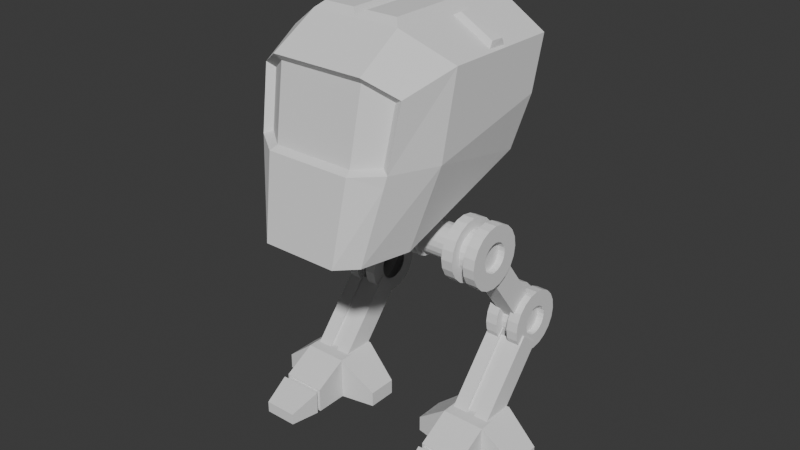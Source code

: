 # Source: MechWarrior.blend  (saved by Blender 5.0.118; exported with 4.5.12 LTS)
import bpy
from mathutils import Matrix  # noqa: F401  (used for matrix-valued properties, if any)

bpy.ops.wm.read_factory_settings(use_empty=True)
scene = bpy.context.scene
scene.name = 'Scene'

# ---- collections
col_collection = bpy.data.collections.new('Collection'); scene.collection.children.link(col_collection)

# ---- world
world_world = bpy.data.worlds.new('World'); scene.world = world_world
world_world.use_nodes = True; world_world.node_tree.nodes.clear()
_N = world_world.node_tree.nodes; _L = world_world.node_tree.links
n0 = _N.new('ShaderNodeOutputWorld'); n0.name = 'World Output'; n0.location = (200, 100)
n1 = _N.new('ShaderNodeBackground'); n1.name = 'Background'; n1.location = (-200, 100)
n1.inputs[0].default_value = (0.05088, 0.05088, 0.05088, 1.0)
_L.new(n1.outputs[0], n0.inputs[0])
n0.is_active_output = True
world_world.color = (0.05088, 0.05088, 0.05088)
world_world.sun_shadow_jitter_overblur = 0.0

# ---- meshes
me_cube = bpy.data.meshes.new('Cube')
me_cube.from_pydata([(0.58, -1.12, -1.0), (0.7877, -0.82, 0.52), (0.8338, 0.7399, -0.4053), (0.9325, 0.3784, 0.7944), (0.0, 0.69, -0.5498), (0.0, 1.0, 1.0), (0.0, -1.3, -1.0), (0.0, -1.0, 0.7), (0.4089, 0.9239, 1.062), (0.4, -1.3, -1.0), (0.4269, 0.6901, -0.5497), (0.4975, -1.0, 0.7), (0.703, -0.6, -1.0), (0.9193, 0.2511, 0.7944), (0.0, -0.5, 1.0), (0.0, -0.825, -1.0), (0.4098, -0.4239, 1.062), (0.4, -0.825, -1.0), (0.9513, 0.87, 0.1474), (0.7199, -0.97, -0.24), (0.0, -1.15, -0.15), (0.0, 0.845, 0.2251), (0.4566, -1.15, -0.15), (0.494, 0.845, 0.2251), (0.921, -0.4375, -0.15), (0.7401, -0.9474, -0.1257), (0.4607, -0.9444, 0.6312), (0.0, -0.9444, 0.6312), (0.6988, -0.7874, 0.4742), (0.6591, -0.8985, -0.08884), (0.0, -1.075, -0.11), (0.4305, -1.075, -0.11), (0.6017, 0.3784, 0.9964), (0.07605, 0.9239, 1.062), (0.5951, 0.2259, 0.9964), (0.07605, -0.4239, 1.062), (0.4803, 1.0, 1.006), (0.9664, 1.0, 0.7024), (0.9452, -0.275, 0.7094), (0.4793, -0.5, 0.9994), (0.5413, 0.4137, 0.9652), (0.9314, 0.4138, 0.7214), (0.9181, 0.218, 0.7287), (0.5362, 0.1882, 0.9673)], [], [(23, 36, 37, 18), (0, 19, 25, 22, 9), (17, 12, 0, 9), (39, 14, 7, 11), (38, 39, 11, 1), (15, 17, 9, 6), (21, 5, 36, 23), (4, 10, 17, 15), (3, 32, 34, 13), (8, 33, 35, 16), (10, 2, 12, 17), (18, 37, 38, 24), (2, 18, 24, 12), (4, 21, 23, 10), (9, 22, 20, 6), (10, 23, 18, 2), (25, 1, 28, 29), (20, 22, 31, 30), (31, 26, 27, 30), (29, 28, 26, 31), (11, 7, 27, 26), (22, 25, 29, 31), (1, 11, 26, 28), (25, 24, 38, 1), (12, 24, 25, 19, 0), (33, 8, 36, 5), (35, 33, 5, 14), (8, 16, 39, 36), (16, 35, 14, 39), (40, 41, 37, 36), (41, 42, 38, 37), (43, 40, 36, 39), (42, 43, 39, 38), (32, 3, 41, 40), (3, 13, 42, 41), (34, 32, 40, 43), (13, 34, 43, 42)])
_uv = me_cube.uv_layers.new(name='UVMap')
_uv.uv.foreach_set('vector', [0.5281, 0.4375, 0.625, 0.4375, 0.625, 0.5, 0.5437, 0.5, 0.361, 0.761, 0.4991, 0.7619, 0.5199, 0.762, 0.5, 0.8125, 0.375, 0.8125, 0.3125, 0.6875, 0.375, 0.6875, 0.361, 0.761, 0.3125, 0.75, 0.6875, 0.6875, 0.75, 0.6875, 0.75, 0.75, 0.6875, 0.75, 0.625, 0.6875, 0.6875, 0.6875, 0.6875, 0.75, 0.6372, 0.7628, 0.25, 0.6875, 0.3125, 0.6875, 0.3125, 0.75, 0.25, 0.75, 0.5281, 0.375, 0.625, 0.375, 0.625, 0.4375, 0.5281, 0.4375, 0.25, 0.4882, 0.3166, 0.4873, 0.3125, 0.6875, 0.25, 0.6875, 0.6352, 0.5386, 0.6773, 0.5352, 0.6773, 0.6518, 0.6352, 0.6485, 0.697, 0.5095, 0.7405, 0.5095, 0.7405, 0.678, 0.697, 0.678, 0.3166, 0.4873, 0.4625, 0.5, 0.375, 0.6875, 0.3125, 0.6875, 0.5437, 0.5, 0.625, 0.5, 0.625, 0.6875, 0.5, 0.6875, 0.4625, 0.5, 0.5437, 0.5, 0.5, 0.6875, 0.375, 0.6875, 0.4313, 0.375, 0.5281, 0.375, 0.5281, 0.4375, 0.4313, 0.4375, 0.375, 0.8125, 0.5, 0.8125, 0.5, 0.875, 0.375, 0.875, 0.4313, 0.4375, 0.5281, 0.4375, 0.5437, 0.5, 0.4625, 0.5, 0.5199, 0.762, 0.6372, 0.7628, 0.6372, 0.7628, 0.5199, 0.762, 0.5, 0.875, 0.5, 0.8125, 0.5, 0.8125, 0.5, 0.875, 0.5, 0.8125, 0.6249, 0.8125, 0.625, 0.875, 0.5, 0.875, 0.5199, 0.762, 0.6372, 0.7628, 0.6249, 0.8125, 0.5, 0.8125, 0.6875, 0.75, 0.75, 0.75, 0.75, 0.75, 0.6875, 0.75, 0.5, 0.8125, 0.5199, 0.762, 0.5199, 0.762, 0.5, 0.8125, 0.6372, 0.7628, 0.6875, 0.75, 0.6875, 0.75, 0.6372, 0.7628, 0.5199, 0.762, 0.5, 0.6875, 0.625, 0.6875, 0.6372, 0.7628, 0.375, 0.6875, 0.5, 0.6875, 0.5199, 0.762, 0.4991, 0.7619, 0.361, 0.761, 0.7405, 0.5095, 0.697, 0.5095, 0.6875, 0.5, 0.75, 0.5, 0.7405, 0.678, 0.7405, 0.5095, 0.75, 0.5, 0.75, 0.6875, 0.697, 0.5095, 0.697, 0.678, 0.6875, 0.6875, 0.6875, 0.5, 0.697, 0.678, 0.7405, 0.678, 0.75, 0.6875, 0.6875, 0.6875, 0.6811, 0.5078, 0.6314, 0.5084, 0.625, 0.5, 0.6875, 0.5, 0.6314, 0.5084, 0.6314, 0.6786, 0.625, 0.6875, 0.625, 0.5, 0.6811, 0.6793, 0.6811, 0.5078, 0.6875, 0.5, 0.6875, 0.6875, 0.6314, 0.6786, 0.6811, 0.6793, 0.6875, 0.6875, 0.625, 0.6875, 0.6773, 0.5352, 0.6352, 0.5386, 0.6314, 0.5084, 0.6811, 0.5078, 0.6352, 0.5386, 0.6352, 0.6485, 0.6314, 0.6786, 0.6314, 0.5084, 0.6773, 0.6518, 0.6773, 0.5352, 0.6811, 0.5078, 0.6811, 0.6793, 0.6352, 0.6485, 0.6773, 0.6518, 0.6811, 0.6793, 0.6314, 0.6786])
me_cube.update()
me_cube_001 = bpy.data.meshes.new('Cube.001')
me_cube_001.from_pydata([(-1.0, -1.0, -1.0), (-1.0, -1.0, 1.0), (-1.0, 1.0, -1.0), (-1.0, 1.0, 1.0), (1.0, -1.0, -1.0), (1.0, -1.0, 1.0), (1.0, 1.0, -1.0), (1.0, 1.0, 1.0)], [], [(0, 1, 3, 2), (2, 3, 7, 6), (6, 7, 5, 4), (4, 5, 1, 0), (2, 6, 4, 0), (7, 3, 1, 5)])
_uv = me_cube_001.uv_layers.new(name='UVMap')
_uv.uv.foreach_set('vector', [0.375, 0.0, 0.625, 0.0, 0.625, 0.25, 0.375, 0.25, 0.375, 0.25, 0.625, 0.25, 0.625, 0.5, 0.375, 0.5, 0.375, 0.5, 0.625, 0.5, 0.625, 0.75, 0.375, 0.75, 0.375, 0.75, 0.625, 0.75, 0.625, 1.0, 0.375, 1.0, 0.125, 0.5, 0.375, 0.5, 0.375, 0.75, 0.125, 0.75, 0.625, 0.5, 0.875, 0.5, 0.875, 0.75, 0.625, 0.75])
me_cube_001.update()
me_cylinder = bpy.data.meshes.new('Cylinder')
me_cylinder.from_pydata([(0.3536, 0.1805, 2.338e-08), (0.3536, 0.1717, -0.05578), (0.3536, 0.146, -0.1061), (0.3536, 0.1061, -0.146), (0.3536, 0.05578, -0.1717), (0.3536, -1.614e-09, -0.1805), (0.3536, -0.05578, -0.1717), (0.3536, -0.1061, -0.146), (0.3536, -0.146, -0.1061), (0.3536, -0.1717, -0.05578), (0.3536, -0.1805, 2.338e-08), (0.3536, -0.1717, 0.05578), (0.3536, -0.146, 0.1061), (0.3536, -0.1061, 0.146), (0.3536, -0.05578, 0.1717), (0.3536, -1.614e-09, 0.1805), (0.3536, 0.05578, 0.1717), (0.3536, 0.1061, 0.146), (0.3536, 0.146, 0.1061), (0.3536, 0.1717, 0.05578), (0.0, 0.2267, -3.557e-08), (0.0, 0.2156, -0.07007), (0.0, 0.1834, -0.1333), (0.0, 0.1333, -0.1834), (0.0, 0.07007, -0.2156), (0.0, 1.111e-09, -0.2267), (0.0, -0.07007, -0.2156), (0.0, -0.1333, -0.1834), (0.0, -0.1834, -0.1333), (0.0, -0.2156, -0.07007), (0.0, -0.2267, -3.557e-08), (0.0, -0.2156, 0.07007), (0.0, -0.1834, 0.1333), (0.0, -0.1333, 0.1834), (0.0, -0.07007, 0.2156), (0.0, 1.111e-09, 0.2267), (0.0, 0.07007, 0.2156), (0.0, 0.1333, 0.1834), (0.0, 0.1834, 0.1333), (0.0, 0.2156, 0.07007), (0.3536, 0.2156, -0.07007), (0.3536, 0.2267, -1.285e-08), (0.3536, 0.1834, -0.1333), (0.3536, 0.1333, -0.1834), (0.3536, 0.07007, -0.2156), (0.3536, 1.111e-09, -0.2267), (0.3536, -0.07007, -0.2156), (0.3536, -0.1333, -0.1834), (0.3536, -0.1834, -0.1333), (0.3536, -0.2156, -0.07007), (0.3536, -0.2267, -1.285e-08), (0.3536, -0.2156, 0.07007), (0.3536, -0.1834, 0.1333), (0.3536, -0.1333, 0.1834), (0.3536, -0.07007, 0.2156), (0.3536, 1.111e-09, 0.2267), (0.3536, 0.07007, 0.2156), (0.3536, 0.1333, 0.1834), (0.3536, 0.1834, 0.1333), (0.3536, 0.2156, 0.07007), (0.7545, 0.1717, -0.05578), (0.7545, 0.1805, 5.82e-08), (0.7545, 0.146, -0.1061), (0.7545, 0.1061, -0.146), (0.7545, 0.05578, -0.1717), (0.7545, -1.614e-09, -0.1805), (0.7545, -0.05578, -0.1717), (0.7545, -0.1061, -0.146), (0.7545, -0.146, -0.1061), (0.7545, -0.1717, -0.05578), (0.7545, -0.1805, 5.82e-08), (0.7545, -0.1717, 0.05578), (0.7545, -0.146, 0.1061), (0.7545, -0.1061, 0.146), (0.7545, -0.05578, 0.1717), (0.7545, -1.614e-09, 0.1805), (0.7545, 0.05578, 0.1717), (0.7545, 0.1061, 0.146), (0.7545, 0.146, 0.1061), (0.7545, 0.1717, 0.05578), (0.7545, 0.3156, -0.1026), (0.7545, 0.3319, 7.814e-09), (0.7545, 0.2685, -0.1951), (0.7545, 0.1951, -0.2685), (0.7545, 0.1026, -0.3156), (0.7545, -1.436e-09, -0.3319), (0.7545, -0.1026, -0.3156), (0.7545, -0.1951, -0.2685), (0.7545, -0.2685, -0.1951), (0.7545, -0.3156, -0.1026), (0.7545, -0.3319, 7.814e-09), (0.7545, -0.3156, 0.1026), (0.7545, -0.2685, 0.1951), (0.7545, -0.1951, 0.2685), (0.7545, -0.1026, 0.3156), (0.7545, -1.436e-09, 0.3319), (0.7545, 0.1026, 0.3156), (0.7545, 0.1951, 0.2685), (0.7545, 0.2685, 0.1951), (0.7545, 0.3156, 0.1026), (1.127, 0.3156, -0.1026), (1.127, 0.3319, 7.814e-09), (1.127, 0.2685, -0.1951), (1.127, 0.1951, -0.2685), (1.127, 0.1026, -0.3156), (1.127, 2.732e-08, -0.3319), (1.127, -0.1026, -0.3156), (1.127, -0.1951, -0.2685), (1.127, -0.2685, -0.1951), (1.127, -0.3156, -0.1026), (1.127, -0.3319, 7.814e-09), (1.127, -0.3156, 0.1026), (1.127, -0.2685, 0.1951), (1.127, -0.1951, 0.2685), (1.127, -0.1026, 0.3156), (1.127, 2.732e-08, 0.3319), (1.127, 0.1026, 0.3156), (1.127, 0.1951, 0.2685), (1.127, 0.2685, 0.1951), (1.127, 0.3156, 0.1026), (0.8787, 0.2685, -0.1951), (1.003, 0.2685, -0.1951), (1.003, 0.1951, -0.2685), (0.8787, 0.1951, -0.2685), (0.8787, 0.1951, 0.2685), (1.003, 0.1951, 0.2685), (1.003, 0.2685, 0.1951), (0.8787, 0.2685, 0.1951), (0.8787, -0.3319, 7.814e-09), (1.003, -0.3319, 7.814e-09), (1.003, -0.3156, 0.1026), (0.8787, -0.3156, 0.1026), (1.003, 0.1026, -0.3156), (0.8787, 0.1026, -0.3156), (1.003, 0.3156, 0.1026), (0.8787, 0.3156, 0.1026), (1.003, -0.2685, 0.1951), (0.8787, -0.2685, 0.1951), (1.003, 1.774e-08, -0.3319), (0.8787, 8.15e-09, -0.3319), (1.003, 0.3319, 7.814e-09), (0.8787, 0.3319, 7.814e-09), (1.003, -0.1951, 0.2685), (0.8787, -0.1951, 0.2685), (1.003, -0.1026, -0.3156), (0.8787, -0.1026, -0.3156), (1.003, -0.1026, 0.3156), (0.8787, -0.1026, 0.3156), (1.003, -0.1951, -0.2685), (0.8787, -0.1951, -0.2685), (1.003, 1.774e-08, 0.3319), (0.8787, 8.15e-09, 0.3319), (1.003, -0.2685, -0.1951), (0.8787, -0.2685, -0.1951), (1.003, 0.3156, -0.1026), (0.8787, 0.3156, -0.1026), (1.003, 0.1026, 0.3156), (0.8787, 0.1026, 0.3156), (1.003, -0.3156, -0.1026), (0.8787, -0.3156, -0.1026), (0.8787, 0.2685, -0.1951), (1.003, 0.2685, -0.1951), (1.003, 0.1951, -0.2685), (0.8787, 0.1951, -0.2685), (0.8787, 0.1951, 0.2685), (1.003, 0.1951, 0.2685), (1.003, 0.2685, 0.1951), (0.8787, 0.2685, 0.1951), (0.8787, -0.3319, 7.814e-09), (1.003, -0.3319, 7.814e-09), (1.003, -0.3156, 0.1026), (0.8787, -0.3156, 0.1026), (1.003, 0.1026, -0.3156), (0.8787, 0.1026, -0.3156), (1.003, 0.3156, 0.1026), (0.8787, 0.3156, 0.1026), (1.003, -0.2685, 0.1951), (0.8787, -0.2685, 0.1951), (1.003, 1.774e-08, -0.3319), (0.8787, 8.15e-09, -0.3319), (1.003, 0.3319, 7.814e-09), (0.8787, 0.3319, 7.814e-09), (1.003, -0.1951, 0.2685), (0.8787, -0.1951, 0.2685), (1.003, -0.1026, -0.3156), (0.8787, -0.1026, -0.3156), (1.003, -0.1026, 0.3156), (0.8787, -0.1026, 0.3156), (1.003, -0.1951, -0.2685), (0.8787, -0.1951, -0.2685), (1.003, 1.774e-08, 0.3319), (0.8787, 8.15e-09, 0.3319), (1.003, -0.2685, -0.1951), (0.8787, -0.2685, -0.1951), (1.003, 0.3156, -0.1026), (0.8787, 0.3156, -0.1026), (1.003, 0.1026, 0.3156), (0.8787, 0.1026, 0.3156), (1.003, -0.3156, -0.1026), (0.8787, -0.3156, -0.1026), (0.8787, 0.1811, -0.1316), (1.003, 0.1811, -0.1316), (1.003, 0.1316, -0.1811), (0.8787, 0.1316, -0.1811), (0.8787, 0.1316, 0.1811), (1.003, 0.1316, 0.1811), (1.003, 0.1811, 0.1316), (0.8787, 0.1811, 0.1316), (0.8787, -0.2238, 7.295e-09), (1.003, -0.2238, 6.776e-09), (1.003, -0.2129, 0.06916), (0.8787, -0.2129, 0.06916), (1.003, 0.06916, -0.2129), (0.8787, 0.06916, -0.2129), (1.003, 0.2129, 0.06916), (0.8787, 0.2129, 0.06916), (1.003, -0.1811, 0.1316), (0.8787, -0.1811, 0.1316), (1.003, 1.722e-08, -0.2238), (0.8787, 1.023e-08, -0.2238), (1.003, 0.2238, 7.814e-09), (0.8787, 0.2238, 7.814e-09), (1.003, -0.1316, 0.1811), (0.8787, -0.1316, 0.1811), (1.003, -0.06916, -0.2129), (0.8787, -0.06916, -0.2129), (1.003, -0.06916, 0.2129), (0.8787, -0.06916, 0.2129), (1.003, -0.1316, -0.1811), (0.8787, -0.1316, -0.1811), (1.003, 1.722e-08, 0.2238), (0.8787, 1.023e-08, 0.2238), (1.003, -0.1811, -0.1316), (0.8787, -0.1811, -0.1316), (1.003, 0.2129, -0.06916), (0.8787, 0.2129, -0.06916), (1.003, 0.06916, 0.2129), (0.8787, 0.06916, 0.2129), (1.003, -0.2129, -0.06916), (0.8787, -0.2129, -0.06916), (1.127, 0.1499, -0.04869), (1.127, 0.1576, 6.499e-09), (1.127, 0.1275, -0.09262), (1.127, 0.09262, -0.1275), (1.127, 0.04869, -0.1499), (1.127, 2.601e-08, -0.1576), (1.127, -0.04869, -0.1499), (1.127, -0.09262, -0.1275), (1.127, -0.1275, -0.09262), (1.127, -0.1499, -0.04869), (1.127, -0.1576, 7.814e-09), (1.127, -0.1499, 0.04869), (1.127, -0.1275, 0.09262), (1.127, -0.09262, 0.1275), (1.127, -0.04869, 0.1499), (1.127, 2.601e-08, 0.1576), (1.127, 0.04869, 0.1499), (1.127, 0.09262, 0.1275), (1.127, 0.1275, 0.09262), (1.127, 0.1499, 0.04869), (1.127, 0.3156, -0.1026), (1.127, 0.3319, 7.814e-09), (1.127, 0.2685, -0.1951), (1.127, 0.1951, -0.2685), (1.127, 0.1026, -0.3156), (1.127, 2.732e-08, -0.3319), (1.127, -0.1026, -0.3156), (1.127, -0.1951, -0.2685), (1.127, -0.2685, -0.1951), (1.127, -0.3156, -0.1026), (1.127, -0.3319, 7.814e-09), (1.127, -0.3156, 0.1026), (1.127, -0.2685, 0.1951), (1.127, -0.1951, 0.2685), (1.127, -0.1026, 0.3156), (1.127, 2.732e-08, 0.3319), (1.127, 0.1026, 0.3156), (1.127, 0.1951, 0.2685), (1.127, 0.2685, 0.1951), (1.127, 0.3156, 0.1026), (1.055, 0.1499, -0.04869), (1.055, 0.1576, 6.499e-09), (1.055, 0.1275, -0.09262), (1.055, 0.09262, -0.1275), (1.055, 0.04869, -0.1499), (1.055, 1.982e-08, -0.1576), (1.055, -0.04869, -0.1499), (1.055, -0.09262, -0.1275), (1.055, -0.1275, -0.09262), (1.055, -0.1499, -0.04869), (1.055, -0.1576, 7.814e-09), (1.055, -0.1499, 0.04869), (1.055, -0.1275, 0.09262), (1.055, -0.09262, 0.1275), (1.055, -0.04869, 0.1499), (1.055, 1.982e-08, 0.1576), (1.055, 0.04869, 0.1499), (1.055, 0.09262, 0.1275), (1.055, 0.1275, 0.09262), (1.055, 0.1499, 0.04869), (0.7545, 0.7743, -0.7162), (0.7545, 0.8769, -0.7324), (1.127, 0.7743, -0.7162), (1.127, 0.8769, -0.7324), (1.003, 0.7743, -0.7162), (0.8787, 0.7743, -0.7162), (1.003, 0.8769, -0.7324), (0.8787, 0.8769, -0.7324), (1.003, 0.7743, -0.7162), (0.8787, 0.7743, -0.7162), (1.003, 0.8769, -0.7324), (0.8787, 0.8769, -0.7324), (1.127, 0.7743, -0.7162), (1.127, 0.8769, -0.7324)], [], [(20, 41, 40, 21), (21, 40, 42, 22), (22, 42, 43, 23), (23, 43, 44, 24), (24, 44, 45, 25), (25, 45, 46, 26), (26, 46, 47, 27), (27, 47, 48, 28), (28, 48, 49, 29), (29, 49, 50, 30), (30, 50, 51, 31), (31, 51, 52, 32), (32, 52, 53, 33), (33, 53, 54, 34), (34, 54, 55, 35), (35, 55, 56, 36), (36, 56, 57, 37), (37, 57, 58, 38), (9, 8, 68, 69), (38, 58, 59, 39), (39, 59, 41, 20), (0, 1, 40, 41), (1, 2, 42, 40), (2, 3, 43, 42), (3, 4, 44, 43), (4, 5, 45, 44), (5, 6, 46, 45), (6, 7, 47, 46), (7, 8, 48, 47), (8, 9, 49, 48), (9, 10, 50, 49), (10, 11, 51, 50), (11, 12, 52, 51), (12, 13, 53, 52), (13, 14, 54, 53), (14, 15, 55, 54), (15, 16, 56, 55), (16, 17, 57, 56), (17, 18, 58, 57), (18, 19, 59, 58), (19, 0, 41, 59), (66, 65, 85, 86), (2, 1, 60, 62), (17, 16, 76, 77), (10, 9, 69, 70), (3, 2, 62, 63), (18, 17, 77, 78), (11, 10, 70, 71), (4, 3, 63, 64), (19, 18, 78, 79), (12, 11, 71, 72), (5, 4, 64, 65), (0, 19, 79, 61), (13, 12, 72, 73), (6, 5, 65, 66), (14, 13, 73, 74), (7, 6, 66, 67), (15, 14, 74, 75), (8, 7, 67, 68), (1, 0, 61, 60), (16, 15, 75, 76), (122, 121, 102, 103), (74, 73, 93, 94), (67, 66, 86, 87), (75, 74, 94, 95), (68, 67, 87, 88), (60, 61, 81, 80), (76, 75, 95, 96), (69, 68, 88, 89), (62, 60, 80, 82), (77, 76, 96, 97), (70, 69, 89, 90), (63, 62, 82, 83), (78, 77, 97, 98), (71, 70, 90, 91), (64, 63, 83, 84), (79, 78, 98, 99), (72, 71, 91, 92), (65, 64, 84, 85), (61, 79, 99, 81), (73, 72, 92, 93), (115, 114, 274, 275), (126, 125, 117, 118), (130, 129, 110, 111), (132, 122, 103, 104), (134, 126, 118, 119), (136, 130, 111, 112), (138, 132, 104, 105), (140, 134, 119, 101), (142, 136, 112, 113), (144, 138, 105, 106), (146, 142, 113, 114), (148, 144, 106, 107), (150, 146, 114, 115), (152, 148, 107, 108), (154, 140, 101, 100), (156, 150, 115, 116), (158, 152, 108, 109), (121, 154, 100, 102), (125, 156, 116, 117), (129, 158, 109, 110), (90, 89, 159, 128), (158, 129, 169, 198), (97, 96, 157, 124), (151, 147, 187, 191), (82, 80, 155, 120), (132, 138, 178, 172), (89, 88, 153, 159), (128, 159, 199, 168), (96, 95, 151, 157), (148, 152, 192, 188), (80, 81, 141, 155), (139, 133, 173, 179), (88, 87, 149, 153), (121, 122, 162, 161), (95, 94, 147, 151), (153, 149, 189, 193), (87, 86, 145, 149), (134, 140, 180, 174), (94, 93, 143, 147), (123, 120, 160, 163), (86, 85, 139, 145), (140, 154, 194, 180), (93, 92, 137, 143), (141, 135, 175, 181), (81, 99, 135, 141), (125, 126, 166, 165), (85, 84, 133, 139), (155, 141, 181, 195), (92, 91, 131, 137), (136, 142, 182, 176), (99, 98, 127, 135), (127, 124, 164, 167), (84, 83, 123, 133), (150, 156, 196, 190), (91, 90, 128, 131), (143, 137, 177, 183), (98, 97, 124, 127), (129, 130, 170, 169), (83, 82, 120, 123), (157, 151, 191, 197), (197, 191, 231, 237), (178, 184, 224, 218), (171, 168, 208, 211), (192, 198, 238, 232), (185, 179, 219, 225), (162, 172, 212, 202), (199, 193, 233, 239), (182, 186, 226, 222), (173, 163, 203, 213), (194, 161, 201, 234), (187, 183, 223, 227), (166, 174, 214, 206), (160, 195, 235, 200), (184, 188, 228, 224), (175, 167, 207, 215), (196, 165, 205, 236), (189, 185, 225, 229), (170, 176, 216, 210), (164, 197, 237, 204), (186, 190, 230, 226), (137, 131, 171, 177), (146, 150, 190, 186), (124, 157, 197, 164), (130, 136, 176, 170), (149, 145, 185, 189), (156, 125, 165, 196), (135, 127, 167, 175), (144, 148, 188, 184), (120, 155, 195, 160), (126, 134, 174, 166), (147, 143, 183, 187), (154, 121, 161, 194), (133, 123, 163, 173), (142, 146, 186, 182), (159, 153, 193, 199), (122, 132, 172, 162), (145, 139, 179, 185), (152, 158, 198, 192), (131, 128, 168, 171), (138, 144, 184, 178), (208, 239, 238, 209), (204, 237, 236, 205), (200, 235, 234, 201), (239, 233, 232, 238), (237, 231, 230, 236), (235, 221, 220, 234), (233, 229, 228, 232), (231, 227, 226, 230), (229, 225, 224, 228), (227, 223, 222, 226), (225, 219, 218, 224), (223, 217, 216, 222), (221, 215, 214, 220), (219, 213, 212, 218), (217, 211, 210, 216), (215, 207, 206, 214), (213, 203, 202, 212), (211, 208, 209, 210), (207, 204, 205, 206), (203, 200, 201, 202), (169, 170, 210, 209), (183, 177, 217, 223), (190, 196, 236, 230), (167, 164, 204, 207), (176, 182, 222, 216), (195, 181, 221, 235), (165, 166, 206, 205), (181, 175, 215, 221), (180, 194, 234, 220), (163, 160, 200, 203), (174, 180, 220, 214), (193, 189, 229, 233), (161, 162, 202, 201), (179, 173, 213, 219), (188, 192, 232, 228), (168, 199, 239, 208), (172, 178, 218, 212), (191, 187, 227, 231), (198, 169, 209, 238), (177, 171, 211, 217), (254, 253, 293, 294), (108, 107, 267, 268), (100, 101, 261, 260), (116, 115, 275, 276), (109, 108, 268, 269), (102, 100, 260, 262), (117, 116, 276, 277), (110, 109, 269, 270), (103, 102, 262, 263), (118, 117, 277, 278), (111, 110, 270, 271), (104, 103, 263, 264), (119, 118, 278, 279), (112, 111, 271, 272), (105, 104, 264, 265), (101, 119, 279, 261), (113, 112, 272, 273), (106, 105, 265, 266), (114, 113, 273, 274), (107, 106, 266, 267), (241, 240, 260, 261), (240, 242, 262, 260), (242, 243, 263, 262), (243, 244, 264, 263), (244, 245, 265, 264), (245, 246, 266, 265), (246, 247, 267, 266), (247, 248, 268, 267), (248, 249, 269, 268), (249, 250, 270, 269), (250, 251, 271, 270), (251, 252, 272, 271), (252, 253, 273, 272), (253, 254, 274, 273), (254, 255, 275, 274), (255, 256, 276, 275), (256, 257, 277, 276), (257, 258, 278, 277), (258, 259, 279, 278), (259, 241, 261, 279), (280, 281, 299, 298, 297, 296, 295, 294, 293, 292, 291, 290, 289, 288, 287, 286, 285, 284, 283, 282), (247, 246, 286, 287), (255, 254, 294, 295), (248, 247, 287, 288), (240, 241, 281, 280), (256, 255, 295, 296), (249, 248, 288, 289), (242, 240, 280, 282), (257, 256, 296, 297), (250, 249, 289, 290), (243, 242, 282, 283), (258, 257, 297, 298), (251, 250, 290, 291), (244, 243, 283, 284), (259, 258, 298, 299), (252, 251, 291, 292), (245, 244, 284, 285), (241, 259, 299, 281), (253, 252, 292, 293), (246, 245, 285, 286), (306, 304, 302, 303), (301, 300, 305, 307), (304, 306, 310, 308), (307, 305, 309, 311), (303, 302, 312, 313)])
_uv = me_cylinder.uv_layers.new(name='UVMap')
_uv.uv.foreach_set('vector', [1.0, 0.75, 1.0, 1.0, 0.95, 1.0, 0.95, 0.75, 0.95, 0.75, 0.95, 1.0, 0.9, 1.0, 0.9, 0.75, 0.9, 0.75, 0.9, 1.0, 0.85, 1.0, 0.85, 0.75, 0.85, 0.75, 0.85, 1.0, 0.8, 1.0, 0.8, 0.75, 0.8, 0.75, 0.8, 1.0, 0.75, 1.0, 0.75, 0.75, 0.75, 0.75, 0.75, 1.0, 0.7, 1.0, 0.7, 0.75, 0.7, 0.75, 0.7, 1.0, 0.65, 1.0, 0.65, 0.75, 0.65, 0.75, 0.65, 1.0, 0.6, 1.0, 0.6, 0.75, 0.6, 0.75, 0.6, 1.0, 0.55, 1.0, 0.55, 0.75, 0.55, 0.75, 0.55, 1.0, 0.5, 1.0, 0.5, 0.75, 0.5, 0.75, 0.5, 1.0, 0.45, 1.0, 0.45, 0.75, 0.45, 0.75, 0.45, 1.0, 0.4, 1.0, 0.4, 0.75, 0.4, 0.75, 0.4, 1.0, 0.35, 1.0, 0.35, 0.75, 0.35, 0.75, 0.35, 1.0, 0.3, 1.0, 0.3, 0.75, 0.3, 0.75, 0.3, 1.0, 0.25, 1.0, 0.25, 0.75, 0.25, 0.75, 0.25, 1.0, 0.2, 1.0, 0.2, 0.75, 0.2, 0.75, 0.2, 1.0, 0.15, 1.0, 0.15, 0.75, 0.15, 0.75, 0.15, 1.0, 0.1, 1.0, 0.1, 0.75, 0.3063, 0.0766, 0.3572, 0.1025, 0.3572, 0.1025, 0.3063, 0.0766, 0.1, 0.75, 0.1, 1.0, 0.05, 1.0, 0.05, 0.75, 0.05, 0.75, 0.05, 1.0, -1.565e-07, 1.0, -1.565e-07, 0.75, 0.25, 0.4323, 0.3063, 0.4234, 0.3242, 0.4783, 0.25, 0.49, 0.3063, 0.4234, 0.3572, 0.3975, 0.3911, 0.4442, 0.3242, 0.4783, 0.3572, 0.3975, 0.3975, 0.3572, 0.4442, 0.3911, 0.3911, 0.4442, 0.3975, 0.3572, 0.4234, 0.3063, 0.4783, 0.3242, 0.4442, 0.3911, 0.4234, 0.3063, 0.4323, 0.25, 0.49, 0.25, 0.4783, 0.3242, 0.4323, 0.25, 0.4234, 0.1937, 0.4783, 0.1758, 0.49, 0.25, 0.4234, 0.1937, 0.3975, 0.1428, 0.4442, 0.1089, 0.4783, 0.1758, 0.3975, 0.1428, 0.3572, 0.1025, 0.3911, 0.05584, 0.4442, 0.1089, 0.3572, 0.1025, 0.3063, 0.0766, 0.3242, 0.02175, 0.3911, 0.05584, 0.3063, 0.0766, 0.25, 0.06768, 0.25, 0.01, 0.3242, 0.02175, 0.25, 0.06768, 0.1937, 0.0766, 0.1758, 0.02175, 0.25, 0.01, 0.1937, 0.0766, 0.1428, 0.1025, 0.1089, 0.05584, 0.1758, 0.02175, 0.1428, 0.1025, 0.1025, 0.1428, 0.05584, 0.1089, 0.1089, 0.05584, 0.1025, 0.1428, 0.0766, 0.1937, 0.02175, 0.1758, 0.05584, 0.1089, 0.0766, 0.1937, 0.06768, 0.25, 0.01, 0.25, 0.02175, 0.1758, 0.06768, 0.25, 0.0766, 0.3063, 0.02175, 0.3242, 0.01, 0.25, 0.0766, 0.3063, 0.1025, 0.3572, 0.05584, 0.3911, 0.02175, 0.3242, 0.1025, 0.3572, 0.1428, 0.3975, 0.1089, 0.4442, 0.05584, 0.3911, 0.1428, 0.3975, 0.1937, 0.4234, 0.1758, 0.4783, 0.1089, 0.4442, 0.1937, 0.4234, 0.25, 0.4323, 0.25, 0.49, 0.1758, 0.4783, 0.4234, 0.1937, 0.4323, 0.25, 0.4323, 0.25, 0.4234, 0.1937, 0.3572, 0.3975, 0.3063, 0.4234, 0.3063, 0.4234, 0.3572, 0.3975, 0.1025, 0.3572, 0.0766, 0.3063, 0.0766, 0.3063, 0.1025, 0.3572, 0.25, 0.06768, 0.3063, 0.0766, 0.3063, 0.0766, 0.25, 0.06768, 0.3975, 0.3572, 0.3572, 0.3975, 0.3572, 0.3975, 0.3975, 0.3572, 0.1428, 0.3975, 0.1025, 0.3572, 0.1025, 0.3572, 0.1428, 0.3975, 0.1937, 0.0766, 0.25, 0.06768, 0.25, 0.06768, 0.1937, 0.0766, 0.4234, 0.3063, 0.3975, 0.3572, 0.3975, 0.3572, 0.4234, 0.3063, 0.1937, 0.4234, 0.1428, 0.3975, 0.1428, 0.3975, 0.1937, 0.4234, 0.1428, 0.1025, 0.1937, 0.0766, 0.1937, 0.0766, 0.1428, 0.1025, 0.4323, 0.25, 0.4234, 0.3063, 0.4234, 0.3063, 0.4323, 0.25, 0.25, 0.4323, 0.1937, 0.4234, 0.1937, 0.4234, 0.25, 0.4323, 0.1025, 0.1428, 0.1428, 0.1025, 0.1428, 0.1025, 0.1025, 0.1428, 0.4234, 0.1937, 0.4323, 0.25, 0.4323, 0.25, 0.4234, 0.1937, 0.0766, 0.1937, 0.1025, 0.1428, 0.1025, 0.1428, 0.0766, 0.1937, 0.3975, 0.1428, 0.4234, 0.1937, 0.4234, 0.1937, 0.3975, 0.1428, 0.06768, 0.25, 0.0766, 0.1937, 0.0766, 0.1937, 0.06768, 0.25, 0.3572, 0.1025, 0.3975, 0.1428, 0.3975, 0.1428, 0.3572, 0.1025, 0.3063, 0.4234, 0.25, 0.4323, 0.25, 0.4323, 0.3063, 0.4234, 0.0766, 0.3063, 0.06768, 0.25, 0.06768, 0.25, 0.0766, 0.3063, 0.3975, 0.3572, 0.3572, 0.3975, 0.3572, 0.3975, 0.3975, 0.3572, 0.0766, 0.1937, 0.1025, 0.1428, 0.1025, 0.1428, 0.0766, 0.1937, 0.3975, 0.1428, 0.4234, 0.1937, 0.4234, 0.1937, 0.3975, 0.1428, 0.06768, 0.25, 0.0766, 0.1937, 0.0766, 0.1937, 0.06768, 0.25, 0.3572, 0.1025, 0.3975, 0.1428, 0.3975, 0.1428, 0.3572, 0.1025, 0.3063, 0.4234, 0.25, 0.4323, 0.25, 0.4323, 0.3063, 0.4234, 0.0766, 0.3063, 0.06768, 0.25, 0.06768, 0.25, 0.0766, 0.3063, 0.3063, 0.0766, 0.3572, 0.1025, 0.3572, 0.1025, 0.3063, 0.0766, 0.3572, 0.3975, 0.3063, 0.4234, 0.3063, 0.4234, 0.3572, 0.3975, 0.1025, 0.3572, 0.0766, 0.3063, 0.0766, 0.3063, 0.1025, 0.3572, 0.25, 0.06768, 0.3063, 0.0766, 0.3063, 0.0766, 0.25, 0.06768, 0.3975, 0.3572, 0.3572, 0.3975, 0.3572, 0.3975, 0.3975, 0.3572, 0.1428, 0.3975, 0.1025, 0.3572, 0.1025, 0.3572, 0.1428, 0.3975, 0.1937, 0.0766, 0.25, 0.06768, 0.25, 0.06768, 0.1937, 0.0766, 0.4234, 0.3063, 0.3975, 0.3572, 0.3975, 0.3572, 0.4234, 0.3063, 0.1937, 0.4234, 0.1428, 0.3975, 0.1428, 0.3975, 0.1937, 0.4234, 0.1428, 0.1025, 0.1937, 0.0766, 0.1937, 0.0766, 0.1428, 0.1025, 0.4323, 0.25, 0.4234, 0.3063, 0.4234, 0.3063, 0.4323, 0.25, 0.25, 0.4323, 0.1937, 0.4234, 0.1937, 0.4234, 0.25, 0.4323, 0.1025, 0.1428, 0.1428, 0.1025, 0.1428, 0.1025, 0.1025, 0.1428, 0.06768, 0.25, 0.0766, 0.1937, 0.0766, 0.1937, 0.06768, 0.25, 0.1428, 0.3975, 0.1025, 0.3572, 0.1025, 0.3572, 0.1428, 0.3975, 0.1937, 0.0766, 0.25, 0.06768, 0.25, 0.06768, 0.1937, 0.0766, 0.4234, 0.3063, 0.3975, 0.3572, 0.3975, 0.3572, 0.4234, 0.3063, 0.1937, 0.4234, 0.1428, 0.3975, 0.1428, 0.3975, 0.1937, 0.4234, 0.1428, 0.1025, 0.1937, 0.0766, 0.1937, 0.0766, 0.1428, 0.1025, 0.4323, 0.25, 0.4234, 0.3063, 0.4234, 0.3063, 0.4323, 0.25, 0.25, 0.4323, 0.1937, 0.4234, 0.1937, 0.4234, 0.25, 0.4323, 0.1025, 0.1428, 0.1428, 0.1025, 0.1428, 0.1025, 0.1025, 0.1428, 0.4234, 0.1937, 0.4323, 0.25, 0.4323, 0.25, 0.4234, 0.1937, 0.0766, 0.1937, 0.1025, 0.1428, 0.1025, 0.1428, 0.0766, 0.1937, 0.3975, 0.1428, 0.4234, 0.1937, 0.4234, 0.1937, 0.3975, 0.1428, 0.06768, 0.25, 0.0766, 0.1937, 0.0766, 0.1937, 0.06768, 0.25, 0.3572, 0.1025, 0.3975, 0.1428, 0.3975, 0.1428, 0.3572, 0.1025, 0.3063, 0.4234, 0.25, 0.4323, 0.25, 0.4323, 0.3063, 0.4234, 0.0766, 0.3063, 0.06768, 0.25, 0.06768, 0.25, 0.0766, 0.3063, 0.3063, 0.0766, 0.3572, 0.1025, 0.3572, 0.1025, 0.3063, 0.0766, 0.3572, 0.3975, 0.3063, 0.4234, 0.3063, 0.4234, 0.3572, 0.3975, 0.1025, 0.3572, 0.0766, 0.3063, 0.0766, 0.3063, 0.1025, 0.3572, 0.25, 0.06768, 0.3063, 0.0766, 0.3063, 0.0766, 0.25, 0.06768, 0.25, 0.06768, 0.3063, 0.0766, 0.3063, 0.0766, 0.25, 0.06768, 0.3063, 0.0766, 0.25, 0.06768, 0.25, 0.06768, 0.3063, 0.0766, 0.1025, 0.3572, 0.0766, 0.3063, 0.0766, 0.3063, 0.1025, 0.3572, 0.06768, 0.25, 0.0766, 0.1937, 0.0766, 0.1937, 0.06768, 0.25, 0.3572, 0.3975, 0.3063, 0.4234, 0.3063, 0.4234, 0.3572, 0.3975, 0.4234, 0.3063, 0.4323, 0.25, 0.4323, 0.25, 0.4234, 0.3063, 0.3063, 0.0766, 0.3572, 0.1025, 0.3572, 0.1025, 0.3063, 0.0766, 0.25, 0.06768, 0.3063, 0.0766, 0.3063, 0.0766, 0.25, 0.06768, 0.0766, 0.3063, 0.06768, 0.25, 0.06768, 0.25, 0.0766, 0.3063, 0.3975, 0.1428, 0.3572, 0.1025, 0.3572, 0.1025, 0.3975, 0.1428, 0.3063, 0.4234, 0.25, 0.4323, 0.25, 0.4323, 0.3063, 0.4234, 0.4323, 0.25, 0.4234, 0.3063, 0.4234, 0.3063, 0.4323, 0.25, 0.3572, 0.1025, 0.3975, 0.1428, 0.3975, 0.1428, 0.3572, 0.1025, 0.3572, 0.3975, 0.3975, 0.3572, 0.3975, 0.3572, 0.3572, 0.3975, 0.06768, 0.25, 0.0766, 0.1937, 0.0766, 0.1937, 0.06768, 0.25, 0.3572, 0.1025, 0.3975, 0.1428, 0.3975, 0.1428, 0.3572, 0.1025, 0.3975, 0.1428, 0.4234, 0.1937, 0.4234, 0.1937, 0.3975, 0.1428, 0.1937, 0.4234, 0.25, 0.4323, 0.25, 0.4323, 0.1937, 0.4234, 0.0766, 0.1937, 0.1025, 0.1428, 0.1025, 0.1428, 0.0766, 0.1937, 0.3975, 0.3572, 0.3572, 0.3975, 0.3572, 0.3975, 0.3975, 0.3572, 0.4234, 0.1937, 0.4323, 0.25, 0.4323, 0.25, 0.4234, 0.1937, 0.25, 0.4323, 0.3063, 0.4234, 0.3063, 0.4234, 0.25, 0.4323, 0.1025, 0.1428, 0.1428, 0.1025, 0.1428, 0.1025, 0.1025, 0.1428, 0.25, 0.4323, 0.1937, 0.4234, 0.1937, 0.4234, 0.25, 0.4323, 0.25, 0.4323, 0.1937, 0.4234, 0.1937, 0.4234, 0.25, 0.4323, 0.1025, 0.3572, 0.1428, 0.3975, 0.1428, 0.3975, 0.1025, 0.3572, 0.4323, 0.25, 0.4234, 0.3063, 0.4234, 0.3063, 0.4323, 0.25, 0.3063, 0.4234, 0.25, 0.4323, 0.25, 0.4323, 0.3063, 0.4234, 0.1428, 0.1025, 0.1937, 0.0766, 0.1937, 0.0766, 0.1428, 0.1025, 0.1428, 0.1025, 0.1025, 0.1428, 0.1025, 0.1428, 0.1428, 0.1025, 0.1937, 0.4234, 0.1428, 0.3975, 0.1428, 0.3975, 0.1937, 0.4234, 0.1428, 0.3975, 0.1025, 0.3572, 0.1025, 0.3572, 0.1428, 0.3975, 0.4234, 0.3063, 0.3975, 0.3572, 0.3975, 0.3572, 0.4234, 0.3063, 0.06768, 0.25, 0.0766, 0.3063, 0.0766, 0.3063, 0.06768, 0.25, 0.1937, 0.0766, 0.25, 0.06768, 0.25, 0.06768, 0.1937, 0.0766, 0.1025, 0.1428, 0.1428, 0.1025, 0.1428, 0.1025, 0.1025, 0.1428, 0.1428, 0.3975, 0.1025, 0.3572, 0.1025, 0.3572, 0.1428, 0.3975, 0.25, 0.06768, 0.1937, 0.0766, 0.1937, 0.0766, 0.25, 0.06768, 0.3975, 0.3572, 0.3572, 0.3975, 0.3572, 0.3975, 0.3975, 0.3572, 0.0766, 0.3063, 0.06768, 0.25, 0.06768, 0.25, 0.0766, 0.3063, 0.0766, 0.3063, 0.06768, 0.25, 0.06768, 0.25, 0.0766, 0.3063, 0.4323, 0.25, 0.4234, 0.1937, 0.4234, 0.1937, 0.4323, 0.25, 0.1937, 0.0766, 0.25, 0.06768, 0.25, 0.06768, 0.1937, 0.0766, 0.3572, 0.1025, 0.3063, 0.0766, 0.3063, 0.0766, 0.3572, 0.1025, 0.4234, 0.1937, 0.4323, 0.25, 0.4323, 0.25, 0.4234, 0.1937, 0.3975, 0.3572, 0.4234, 0.3063, 0.4234, 0.3063, 0.3975, 0.3572, 0.3063, 0.0766, 0.3572, 0.1025, 0.3572, 0.1025, 0.3063, 0.0766, 0.1025, 0.1428, 0.0766, 0.1937, 0.0766, 0.1937, 0.1025, 0.1428, 0.4234, 0.3063, 0.3975, 0.3572, 0.3975, 0.3572, 0.4234, 0.3063, 0.3063, 0.4234, 0.3572, 0.3975, 0.3572, 0.3975, 0.3063, 0.4234, 0.0766, 0.1937, 0.1025, 0.1428, 0.1025, 0.1428, 0.0766, 0.1937, 0.1428, 0.3975, 0.1937, 0.4234, 0.1937, 0.4234, 0.1428, 0.3975, 0.3572, 0.3975, 0.3063, 0.4234, 0.3063, 0.4234, 0.3572, 0.3975, 0.4234, 0.1937, 0.3975, 0.1428, 0.3975, 0.1428, 0.4234, 0.1937, 0.1937, 0.4234, 0.1428, 0.3975, 0.1428, 0.3975, 0.1937, 0.4234, 0.0766, 0.3063, 0.1025, 0.3572, 0.1025, 0.3572, 0.0766, 0.3063, 0.3975, 0.1428, 0.4234, 0.1937, 0.4234, 0.1937, 0.3975, 0.1428, 0.1937, 0.0766, 0.1428, 0.1025, 0.1428, 0.1025, 0.1937, 0.0766, 0.1025, 0.3572, 0.0766, 0.3063, 0.0766, 0.3063, 0.1025, 0.3572, 0.0766, 0.1937, 0.06768, 0.25, 0.06768, 0.25, 0.0766, 0.1937, 0.1428, 0.1025, 0.1937, 0.0766, 0.1937, 0.0766, 0.1428, 0.1025, 0.0766, 0.1937, 0.06768, 0.25, 0.06768, 0.25, 0.0766, 0.1937, 0.1025, 0.3572, 0.0766, 0.3063, 0.0766, 0.3063, 0.1025, 0.3572, 0.1937, 0.0766, 0.1428, 0.1025, 0.1428, 0.1025, 0.1937, 0.0766, 0.3975, 0.1428, 0.4234, 0.1937, 0.4234, 0.1937, 0.3975, 0.1428, 0.0766, 0.3063, 0.1025, 0.3572, 0.1025, 0.3572, 0.0766, 0.3063, 0.1937, 0.4234, 0.1428, 0.3975, 0.1428, 0.3975, 0.1937, 0.4234, 0.4234, 0.1937, 0.3975, 0.1428, 0.3975, 0.1428, 0.4234, 0.1937, 0.3572, 0.3975, 0.3063, 0.4234, 0.3063, 0.4234, 0.3572, 0.3975, 0.1428, 0.3975, 0.1937, 0.4234, 0.1937, 0.4234, 0.1428, 0.3975, 0.0766, 0.1937, 0.1025, 0.1428, 0.1025, 0.1428, 0.0766, 0.1937, 0.3063, 0.4234, 0.3572, 0.3975, 0.3572, 0.3975, 0.3063, 0.4234, 0.4234, 0.3063, 0.3975, 0.3572, 0.3975, 0.3572, 0.4234, 0.3063, 0.1025, 0.1428, 0.0766, 0.1937, 0.0766, 0.1937, 0.1025, 0.1428, 0.3063, 0.0766, 0.3572, 0.1025, 0.3572, 0.1025, 0.3063, 0.0766, 0.3975, 0.3572, 0.4234, 0.3063, 0.4234, 0.3063, 0.3975, 0.3572, 0.4234, 0.1937, 0.4323, 0.25, 0.4323, 0.25, 0.4234, 0.1937, 0.3572, 0.1025, 0.3063, 0.0766, 0.3063, 0.0766, 0.3572, 0.1025, 0.1937, 0.0766, 0.25, 0.06768, 0.25, 0.06768, 0.1937, 0.0766, 0.4323, 0.25, 0.4234, 0.1937, 0.4234, 0.1937, 0.4323, 0.25, 0.25, 0.06768, 0.3063, 0.0766, 0.3063, 0.0766, 0.25, 0.06768, 0.1025, 0.3572, 0.0766, 0.3063, 0.0766, 0.3063, 0.1025, 0.3572, 0.3572, 0.3975, 0.3063, 0.4234, 0.3063, 0.4234, 0.3572, 0.3975, 0.3063, 0.0766, 0.3572, 0.1025, 0.3572, 0.1025, 0.3063, 0.0766, 0.0766, 0.3063, 0.06768, 0.25, 0.06768, 0.25, 0.0766, 0.3063, 0.3063, 0.4234, 0.25, 0.4323, 0.25, 0.4323, 0.3063, 0.4234, 0.3572, 0.1025, 0.3975, 0.1428, 0.3975, 0.1428, 0.3572, 0.1025, 0.06768, 0.25, 0.0766, 0.1937, 0.0766, 0.1937, 0.06768, 0.25, 0.3975, 0.1428, 0.4234, 0.1937, 0.4234, 0.1937, 0.3975, 0.1428, 0.0766, 0.1937, 0.1025, 0.1428, 0.1025, 0.1428, 0.0766, 0.1937, 0.4234, 0.1937, 0.4323, 0.25, 0.4323, 0.25, 0.4234, 0.1937, 0.1025, 0.1428, 0.1428, 0.1025, 0.1428, 0.1025, 0.1025, 0.1428, 0.25, 0.4323, 0.1937, 0.4234, 0.1937, 0.4234, 0.25, 0.4323, 0.4323, 0.25, 0.4234, 0.3063, 0.4234, 0.3063, 0.4323, 0.25, 0.1428, 0.1025, 0.1937, 0.0766, 0.1937, 0.0766, 0.1428, 0.1025, 0.1937, 0.4234, 0.1428, 0.3975, 0.1428, 0.3975, 0.1937, 0.4234, 0.4234, 0.3063, 0.3975, 0.3572, 0.3975, 0.3572, 0.4234, 0.3063, 0.1937, 0.0766, 0.25, 0.06768, 0.25, 0.06768, 0.1937, 0.0766, 0.1428, 0.3975, 0.1025, 0.3572, 0.1025, 0.3572, 0.1428, 0.3975, 0.3975, 0.3572, 0.3572, 0.3975, 0.3572, 0.3975, 0.3975, 0.3572, 0.25, 0.06768, 0.1937, 0.0766, 0.1937, 0.0766, 0.25, 0.06768, 0.1025, 0.1428, 0.1428, 0.1025, 0.1428, 0.1025, 0.1025, 0.1428, 0.06768, 0.25, 0.0766, 0.3063, 0.0766, 0.3063, 0.06768, 0.25, 0.1428, 0.3975, 0.1025, 0.3572, 0.1025, 0.3572, 0.1428, 0.3975, 0.1428, 0.1025, 0.1025, 0.1428, 0.1025, 0.1428, 0.1428, 0.1025, 0.3063, 0.4234, 0.25, 0.4323, 0.25, 0.4323, 0.3063, 0.4234, 0.1025, 0.3572, 0.1428, 0.3975, 0.1428, 0.3975, 0.1025, 0.3572, 0.25, 0.4323, 0.1937, 0.4234, 0.1937, 0.4234, 0.25, 0.4323, 0.25, 0.4323, 0.3063, 0.4234, 0.3063, 0.4234, 0.25, 0.4323, 0.3975, 0.3572, 0.3572, 0.3975, 0.3572, 0.3975, 0.3975, 0.3572, 0.1937, 0.4234, 0.25, 0.4323, 0.25, 0.4323, 0.1937, 0.4234, 0.3572, 0.1025, 0.3975, 0.1428, 0.3975, 0.1428, 0.3572, 0.1025, 0.3572, 0.3975, 0.3975, 0.3572, 0.3975, 0.3572, 0.3572, 0.3975, 0.4323, 0.25, 0.4234, 0.3063, 0.4234, 0.3063, 0.4323, 0.25, 0.3975, 0.1428, 0.3572, 0.1025, 0.3572, 0.1025, 0.3975, 0.1428, 0.25, 0.06768, 0.3063, 0.0766, 0.3063, 0.0766, 0.25, 0.06768, 0.4234, 0.3063, 0.4323, 0.25, 0.4323, 0.25, 0.4234, 0.3063, 0.06768, 0.25, 0.0766, 0.1937, 0.0766, 0.1937, 0.06768, 0.25, 0.3063, 0.0766, 0.25, 0.06768, 0.25, 0.06768, 0.3063, 0.0766, 0.1428, 0.1025, 0.1937, 0.0766, 0.1937, 0.0766, 0.1428, 0.1025, 0.1677, 0.2233, 0.18, 0.1991, 0.18, 0.1991, 0.1677, 0.2233, 0.3572, 0.1025, 0.3975, 0.1428, 0.3975, 0.1428, 0.3572, 0.1025, 0.3063, 0.4234, 0.25, 0.4323, 0.25, 0.4323, 0.3063, 0.4234, 0.0766, 0.3063, 0.06768, 0.25, 0.06768, 0.25, 0.0766, 0.3063, 0.3063, 0.0766, 0.3572, 0.1025, 0.3572, 0.1025, 0.3063, 0.0766, 0.3572, 0.3975, 0.3063, 0.4234, 0.3063, 0.4234, 0.3572, 0.3975, 0.1025, 0.3572, 0.0766, 0.3063, 0.0766, 0.3063, 0.1025, 0.3572, 0.25, 0.06768, 0.3063, 0.0766, 0.3063, 0.0766, 0.25, 0.06768, 0.3975, 0.3572, 0.3572, 0.3975, 0.3572, 0.3975, 0.3975, 0.3572, 0.1428, 0.3975, 0.1025, 0.3572, 0.1025, 0.3572, 0.1428, 0.3975, 0.1937, 0.0766, 0.25, 0.06768, 0.25, 0.06768, 0.1937, 0.0766, 0.4234, 0.3063, 0.3975, 0.3572, 0.3975, 0.3572, 0.4234, 0.3063, 0.1937, 0.4234, 0.1428, 0.3975, 0.1428, 0.3975, 0.1937, 0.4234, 0.1428, 0.1025, 0.1937, 0.0766, 0.1937, 0.0766, 0.1428, 0.1025, 0.4323, 0.25, 0.4234, 0.3063, 0.4234, 0.3063, 0.4323, 0.25, 0.25, 0.4323, 0.1937, 0.4234, 0.1937, 0.4234, 0.25, 0.4323, 0.1025, 0.1428, 0.1428, 0.1025, 0.1428, 0.1025, 0.1025, 0.1428, 0.4234, 0.1937, 0.4323, 0.25, 0.4323, 0.25, 0.4234, 0.1937, 0.0766, 0.1937, 0.1025, 0.1428, 0.1025, 0.1428, 0.0766, 0.1937, 0.3975, 0.1428, 0.4234, 0.1937, 0.4234, 0.1937, 0.3975, 0.1428, 0.25, 0.3366, 0.2767, 0.3323, 0.3063, 0.4234, 0.25, 0.4323, 0.2767, 0.3323, 0.3009, 0.32, 0.3572, 0.3975, 0.3063, 0.4234, 0.3009, 0.32, 0.32, 0.3009, 0.3975, 0.3572, 0.3572, 0.3975, 0.32, 0.3009, 0.3323, 0.2767, 0.4234, 0.3063, 0.3975, 0.3572, 0.3323, 0.2767, 0.3366, 0.25, 0.4323, 0.25, 0.4234, 0.3063, 0.3366, 0.25, 0.3323, 0.2233, 0.4234, 0.1937, 0.4323, 0.25, 0.3323, 0.2233, 0.32, 0.1991, 0.3975, 0.1428, 0.4234, 0.1937, 0.32, 0.1991, 0.3009, 0.18, 0.3572, 0.1025, 0.3975, 0.1428, 0.3009, 0.18, 0.2767, 0.1677, 0.3063, 0.0766, 0.3572, 0.1025, 0.2767, 0.1677, 0.25, 0.1634, 0.25, 0.06768, 0.3063, 0.0766, 0.25, 0.1634, 0.2233, 0.1677, 0.1937, 0.0766, 0.25, 0.06768, 0.2233, 0.1677, 0.1991, 0.18, 0.1428, 0.1025, 0.1937, 0.0766, 0.1991, 0.18, 0.18, 0.1991, 0.1025, 0.1428, 0.1428, 0.1025, 0.18, 0.1991, 0.1677, 0.2233, 0.0766, 0.1937, 0.1025, 0.1428, 0.1677, 0.2233, 0.1634, 0.25, 0.06768, 0.25, 0.0766, 0.1937, 0.1634, 0.25, 0.1677, 0.2767, 0.0766, 0.3063, 0.06768, 0.25, 0.1677, 0.2767, 0.18, 0.3009, 0.1025, 0.3572, 0.0766, 0.3063, 0.18, 0.3009, 0.1991, 0.32, 0.1428, 0.3975, 0.1025, 0.3572, 0.1991, 0.32, 0.2233, 0.3323, 0.1937, 0.4234, 0.1428, 0.3975, 0.2233, 0.3323, 0.25, 0.3366, 0.25, 0.4323, 0.1937, 0.4234, 0.2767, 0.3323, 0.25, 0.3366, 0.2233, 0.3323, 0.1991, 0.32, 0.18, 0.3009, 0.1677, 0.2767, 0.1634, 0.25, 0.1677, 0.2233, 0.18, 0.1991, 0.1991, 0.18, 0.2233, 0.1677, 0.25, 0.1634, 0.2767, 0.1677, 0.3009, 0.18, 0.32, 0.1991, 0.3323, 0.2233, 0.3366, 0.25, 0.3323, 0.2767, 0.32, 0.3009, 0.3009, 0.32, 0.32, 0.1991, 0.3323, 0.2233, 0.3323, 0.2233, 0.32, 0.1991, 0.1634, 0.25, 0.1677, 0.2233, 0.1677, 0.2233, 0.1634, 0.25, 0.3009, 0.18, 0.32, 0.1991, 0.32, 0.1991, 0.3009, 0.18, 0.2767, 0.3323, 0.25, 0.3366, 0.25, 0.3366, 0.2767, 0.3323, 0.1677, 0.2767, 0.1634, 0.25, 0.1634, 0.25, 0.1677, 0.2767, 0.2767, 0.1677, 0.3009, 0.18, 0.3009, 0.18, 0.2767, 0.1677, 0.3009, 0.32, 0.2767, 0.3323, 0.2767, 0.3323, 0.3009, 0.32, 0.18, 0.3009, 0.1677, 0.2767, 0.1677, 0.2767, 0.18, 0.3009, 0.25, 0.1634, 0.2767, 0.1677, 0.2767, 0.1677, 0.25, 0.1634, 0.32, 0.3009, 0.3009, 0.32, 0.3009, 0.32, 0.32, 0.3009, 0.1991, 0.32, 0.18, 0.3009, 0.18, 0.3009, 0.1991, 0.32, 0.2233, 0.1677, 0.25, 0.1634, 0.25, 0.1634, 0.2233, 0.1677, 0.3323, 0.2767, 0.32, 0.3009, 0.32, 0.3009, 0.3323, 0.2767, 0.2233, 0.3323, 0.1991, 0.32, 0.1991, 0.32, 0.2233, 0.3323, 0.1991, 0.18, 0.2233, 0.1677, 0.2233, 0.1677, 0.1991, 0.18, 0.3366, 0.25, 0.3323, 0.2767, 0.3323, 0.2767, 0.3366, 0.25, 0.25, 0.3366, 0.2233, 0.3323, 0.2233, 0.3323, 0.25, 0.3366, 0.18, 0.1991, 0.1991, 0.18, 0.1991, 0.18, 0.18, 0.1991, 0.3323, 0.2233, 0.3366, 0.25, 0.3366, 0.25, 0.3323, 0.2233, 0.0766, 0.3063, 0.06768, 0.25, 0.06768, 0.25, 0.0766, 0.3063, 0.0766, 0.3063, 0.06768, 0.25, 0.06768, 0.25, 0.0766, 0.3063, 0.06768, 0.25, 0.0766, 0.3063, 0.0766, 0.3063, 0.06768, 0.25, 0.0766, 0.3063, 0.06768, 0.25, 0.06768, 0.25, 0.0766, 0.3063, 0.0766, 0.3063, 0.06768, 0.25, 0.06768, 0.25, 0.0766, 0.3063])
me_cylinder.update()
me_cube_002 = bpy.data.meshes.new('Cube.002')
me_cube_002.from_pydata([(-1.0, -1.0, -1.0), (-1.0, -1.0, 1.0), (-1.0, 1.0, -1.0), (-1.0, 1.0, 1.0), (1.0, -1.0, -1.0), (1.0, -1.0, 1.0), (1.0, 1.0, -1.0), (1.0, 1.0, 1.0)], [], [(0, 1, 3, 2), (2, 3, 7, 6), (6, 7, 5, 4), (4, 5, 1, 0), (2, 6, 4, 0), (7, 3, 1, 5)])
_uv = me_cube_002.uv_layers.new(name='UVMap')
_uv.uv.foreach_set('vector', [0.375, 0.0, 0.625, 0.0, 0.625, 0.25, 0.375, 0.25, 0.375, 0.25, 0.625, 0.25, 0.625, 0.5, 0.375, 0.5, 0.375, 0.5, 0.625, 0.5, 0.625, 0.75, 0.375, 0.75, 0.375, 0.75, 0.625, 0.75, 0.625, 1.0, 0.375, 1.0, 0.125, 0.5, 0.375, 0.5, 0.375, 0.75, 0.125, 0.75, 0.625, 0.5, 0.875, 0.5, 0.875, 0.75, 0.625, 0.75])
me_cube_002.update()
me_cylinder_001 = bpy.data.meshes.new('Cylinder.001')
me_cylinder_001.from_pydata([(0.7545, 0.946, -1.104), (0.7545, 0.9548, -1.048), (0.7545, 0.9203, -1.154), (0.7545, 0.8804, -1.194), (0.7545, 0.8301, -1.22), (0.7545, 0.7743, -1.229), (0.7545, 0.7185, -1.22), (0.7545, 0.6682, -1.194), (0.7545, 0.6282, -1.154), (0.7545, 0.6026, -1.104), (0.7545, 0.5938, -1.048), (0.7545, 0.6026, -0.9923), (0.7545, 0.6282, -0.942), (0.7545, 0.6682, -0.902), (0.7545, 0.7185, -0.8764), (0.7545, 0.7743, -0.8676), (0.7545, 0.8301, -0.8764), (0.7545, 0.8804, -0.902), (0.7545, 0.9203, -0.942), (0.7545, 0.946, -0.9923), (0.7545, 1.09, -1.151), (0.7545, 1.106, -1.048), (0.7545, 1.043, -1.243), (0.7545, 0.9694, -1.317), (0.7545, 0.8769, -1.364), (0.7545, 0.7743, -1.38), (0.7545, 0.6717, -1.364), (0.7545, 0.5792, -1.317), (0.7545, 0.5058, -1.243), (0.7545, 0.4587, -1.151), (0.7545, 0.4424, -1.048), (0.7545, 0.4587, -0.9455), (0.7545, 0.5058, -0.853), (0.7545, 0.5792, -0.7796), (0.7545, 0.6717, -0.7324), (0.7545, 0.7743, -0.7162), (0.7545, 0.8769, -0.7324), (0.7545, 0.9694, -0.7796), (0.7545, 1.043, -0.853), (0.7545, 1.09, -0.9455), (1.127, 1.09, -1.151), (1.127, 1.106, -1.048), (1.127, 1.043, -1.243), (1.127, 0.9694, -1.317), (1.127, 0.8769, -1.364), (1.127, 0.7743, -1.38), (1.127, 0.6717, -1.364), (1.127, 0.5792, -1.317), (1.127, 0.5058, -1.243), (1.127, 0.4587, -1.151), (1.127, 0.4424, -1.048), (1.127, 0.4587, -0.9455), (1.127, 0.5058, -0.853), (1.127, 0.5792, -0.7796), (1.127, 0.6717, -0.7324), (1.127, 0.7743, -0.7162), (1.127, 0.8769, -0.7324), (1.127, 0.9694, -0.7796), (1.127, 1.043, -0.853), (1.127, 1.09, -0.9455), (0.8787, 1.043, -1.243), (1.003, 1.043, -1.243), (1.003, 0.9694, -1.317), (0.8787, 0.9694, -1.317), (0.8787, 0.9694, -0.7796), (1.003, 0.9694, -0.7796), (1.003, 1.043, -0.853), (0.8787, 1.043, -0.853), (0.8787, 0.4424, -1.048), (1.003, 0.4424, -1.048), (1.003, 0.4587, -0.9455), (0.8787, 0.4587, -0.9455), (1.003, 0.8769, -1.364), (0.8787, 0.8769, -1.364), (1.003, 1.09, -0.9455), (0.8787, 1.09, -0.9455), (1.003, 0.5058, -0.853), (0.8787, 0.5058, -0.853), (1.003, 0.7743, -1.38), (0.8787, 0.7743, -1.38), (1.003, 1.106, -1.048), (0.8787, 1.106, -1.048), (1.003, 0.5792, -0.7796), (0.8787, 0.5792, -0.7796), (1.003, 0.6717, -1.364), (0.8787, 0.6717, -1.364), (1.003, 0.6717, -0.7324), (0.8787, 0.6717, -0.7324), (1.003, 0.5792, -1.317), (0.8787, 0.5792, -1.317), (1.003, 0.7743, -0.7162), (0.8787, 0.7743, -0.7162), (1.003, 0.5058, -1.243), (0.8787, 0.5058, -1.243), (1.003, 1.09, -1.151), (0.8787, 1.09, -1.151), (1.003, 0.8769, -0.7324), (0.8787, 0.8769, -0.7324), (1.003, 0.4587, -1.151), (0.8787, 0.4587, -1.151), (0.8787, 1.043, -1.243), (1.003, 1.043, -1.243), (1.003, 0.9694, -1.317), (0.8787, 0.9694, -1.317), (0.8787, 0.9694, -0.7796), (1.003, 0.9694, -0.7796), (1.003, 1.043, -0.853), (0.8787, 1.043, -0.853), (0.8787, 0.4424, -1.048), (1.003, 0.4424, -1.048), (1.003, 0.4587, -0.9455), (0.8787, 0.4587, -0.9455), (1.003, 0.8769, -1.364), (0.8787, 0.8769, -1.364), (1.003, 1.09, -0.9455), (0.8787, 1.09, -0.9455), (1.003, 0.5058, -0.853), (0.8787, 0.5058, -0.853), (1.003, 0.7743, -1.38), (0.8787, 0.7743, -1.38), (1.003, 1.106, -1.048), (0.8787, 1.106, -1.048), (1.003, 0.5792, -0.7796), (0.8787, 0.5792, -0.7796), (1.003, 0.6717, -1.364), (0.8787, 0.6717, -1.364), (1.003, 0.6717, -0.7324), (0.8787, 0.6717, -0.7324), (1.003, 0.5792, -1.317), (0.8787, 0.5792, -1.317), (1.003, 0.7743, -0.7162), (0.8787, 0.7743, -0.7162), (1.003, 0.5058, -1.243), (0.8787, 0.5058, -1.243), (1.003, 1.09, -1.151), (0.8787, 1.09, -1.151), (1.003, 0.8769, -0.7324), (0.8787, 0.8769, -0.7324), (1.003, 0.4587, -1.151), (0.8787, 0.4587, -1.151), (0.8787, 0.9554, -1.18), (1.003, 0.9554, -1.18), (1.003, 0.9058, -1.229), (0.8787, 0.9058, -1.229), (0.8787, 0.9058, -0.867), (1.003, 0.9058, -0.867), (1.003, 0.9554, -0.9165), (0.8787, 0.9554, -0.9165), (0.8787, 0.5505, -1.048), (1.003, 0.5505, -1.048), (1.003, 0.5614, -0.9789), (0.8787, 0.5614, -0.9789), (1.003, 0.8435, -1.261), (0.8787, 0.8435, -1.261), (1.003, 0.9872, -0.9789), (0.8787, 0.9872, -0.9789), (1.003, 0.5932, -0.9165), (0.8787, 0.5932, -0.9165), (1.003, 0.7743, -1.272), (0.8787, 0.7743, -1.272), (1.003, 0.9981, -1.048), (0.8787, 0.9981, -1.048), (1.003, 0.6427, -0.867), (0.8787, 0.6427, -0.867), (1.003, 0.7051, -1.261), (0.8787, 0.7051, -1.261), (1.003, 0.7051, -0.8352), (0.8787, 0.7051, -0.8352), (1.003, 0.6427, -1.229), (0.8787, 0.6427, -1.229), (1.003, 0.7743, -0.8243), (0.8787, 0.7743, -0.8243), (1.003, 0.5932, -1.18), (0.8787, 0.5932, -1.18), (1.003, 0.9872, -1.117), (0.8787, 0.9872, -1.117), (1.003, 0.8435, -0.8352), (0.8787, 0.8435, -0.8352), (1.003, 0.5614, -1.117), (0.8787, 0.5614, -1.117), (1.127, 0.9242, -1.097), (1.127, 0.9319, -1.048), (1.127, 0.9018, -1.141), (1.127, 0.8669, -1.176), (1.127, 0.823, -1.198), (1.127, 0.7743, -1.206), (1.127, 0.7256, -1.198), (1.127, 0.6817, -1.176), (1.127, 0.6468, -1.141), (1.127, 0.6244, -1.097), (1.127, 0.6167, -1.048), (1.127, 0.6244, -0.9994), (1.127, 0.6468, -0.9555), (1.127, 0.6817, -0.9206), (1.127, 0.7256, -0.8982), (1.127, 0.7743, -0.8905), (1.127, 0.823, -0.8982), (1.127, 0.8669, -0.9206), (1.127, 0.9018, -0.9555), (1.127, 0.9242, -0.9994), (1.127, 1.09, -1.151), (1.127, 1.106, -1.048), (1.127, 1.043, -1.243), (1.127, 0.9694, -1.317), (1.127, 0.8769, -1.364), (1.127, 0.7743, -1.38), (1.127, 0.6717, -1.364), (1.127, 0.5792, -1.317), (1.127, 0.5058, -1.243), (1.127, 0.4587, -1.151), (1.127, 0.4424, -1.048), (1.127, 0.4587, -0.9455), (1.127, 0.5058, -0.853), (1.127, 0.5792, -0.7796), (1.127, 0.6717, -0.7324), (1.127, 0.7743, -0.7162), (1.127, 0.8769, -0.7324), (1.127, 0.9694, -0.7796), (1.127, 1.043, -0.853), (1.127, 1.09, -0.9455), (1.055, 0.9242, -1.097), (1.055, 0.9319, -1.048), (1.055, 0.9018, -1.141), (1.055, 0.8669, -1.176), (1.055, 0.823, -1.198), (1.055, 0.7743, -1.206), (1.055, 0.7256, -1.198), (1.055, 0.6817, -1.176), (1.055, 0.6468, -1.141), (1.055, 0.6244, -1.097), (1.055, 0.6167, -1.048), (1.055, 0.6244, -0.9994), (1.055, 0.6468, -0.9555), (1.055, 0.6817, -0.9206), (1.055, 0.7256, -0.8982), (1.055, 0.7743, -0.8905), (1.055, 0.823, -0.8982), (1.055, 0.8669, -0.9206), (1.055, 0.9018, -0.9555), (1.055, 0.9242, -0.9994)], [], [(6, 5, 25, 26), (62, 61, 42, 43), (14, 13, 33, 34), (7, 6, 26, 27), (15, 14, 34, 35), (8, 7, 27, 28), (0, 1, 21, 20), (16, 15, 35, 36), (9, 8, 28, 29), (2, 0, 20, 22), (17, 16, 36, 37), (10, 9, 29, 30), (3, 2, 22, 23), (18, 17, 37, 38), (11, 10, 30, 31), (4, 3, 23, 24), (19, 18, 38, 39), (12, 11, 31, 32), (5, 4, 24, 25), (1, 19, 39, 21), (13, 12, 32, 33), (55, 54, 214, 215), (66, 65, 57, 58), (70, 69, 50, 51), (72, 62, 43, 44), (74, 66, 58, 59), (76, 70, 51, 52), (78, 72, 44, 45), (80, 74, 59, 41), (82, 76, 52, 53), (84, 78, 45, 46), (86, 82, 53, 54), (88, 84, 46, 47), (90, 86, 54, 55), (92, 88, 47, 48), (94, 80, 41, 40), (98, 92, 48, 49), (61, 94, 40, 42), (65, 96, 56, 57), (69, 98, 49, 50), (30, 29, 99, 68), (98, 69, 109, 138), (37, 36, 97, 64), (91, 87, 127, 131), (22, 20, 95, 60), (72, 78, 118, 112), (29, 28, 93, 99), (68, 99, 139, 108), (88, 92, 132, 128), (20, 21, 81, 95), (79, 73, 113, 119), (28, 27, 89, 93), (61, 62, 102, 101), (35, 34, 87, 91), (93, 89, 129, 133), (27, 26, 85, 89), (74, 80, 120, 114), (34, 33, 83, 87), (63, 60, 100, 103), (26, 25, 79, 85), (80, 94, 134, 120), (33, 32, 77, 83), (81, 75, 115, 121), (21, 39, 75, 81), (65, 66, 106, 105), (25, 24, 73, 79), (95, 81, 121, 135), (32, 31, 71, 77), (76, 82, 122, 116), (39, 38, 67, 75), (67, 64, 104, 107), (24, 23, 63, 73), (31, 30, 68, 71), (83, 77, 117, 123), (38, 37, 64, 67), (69, 70, 110, 109), (23, 22, 60, 63), (137, 131, 171, 177), (118, 124, 164, 158), (111, 108, 148, 151), (132, 138, 178, 172), (125, 119, 159, 165), (102, 112, 152, 142), (139, 133, 173, 179), (122, 126, 166, 162), (113, 103, 143, 153), (134, 101, 141, 174), (127, 123, 163, 167), (106, 114, 154, 146), (100, 135, 175, 140), (124, 128, 168, 164), (115, 107, 147, 155), (136, 105, 145, 176), (129, 125, 165, 169), (110, 116, 156, 150), (104, 137, 177, 144), (126, 130, 170, 166), (77, 71, 111, 117), (86, 90, 130, 126), (64, 97, 137, 104), (70, 76, 116, 110), (89, 85, 125, 129), (96, 65, 105, 136), (75, 67, 107, 115), (84, 88, 128, 124), (60, 95, 135, 100), (66, 74, 114, 106), (87, 83, 123, 127), (94, 61, 101, 134), (73, 63, 103, 113), (82, 86, 126, 122), (99, 93, 133, 139), (62, 72, 112, 102), (85, 79, 119, 125), (92, 98, 138, 132), (71, 68, 108, 111), (78, 84, 124, 118), (148, 179, 178, 149), (144, 177, 176, 145), (140, 175, 174, 141), (179, 173, 172, 178), (177, 171, 170, 176), (175, 161, 160, 174), (173, 169, 168, 172), (171, 167, 166, 170), (169, 165, 164, 168), (167, 163, 162, 166), (165, 159, 158, 164), (163, 157, 156, 162), (161, 155, 154, 160), (159, 153, 152, 158), (157, 151, 150, 156), (155, 147, 146, 154), (153, 143, 142, 152), (151, 148, 149, 150), (147, 144, 145, 146), (143, 140, 141, 142), (109, 110, 150, 149), (123, 117, 157, 163), (130, 136, 176, 170), (107, 104, 144, 147), (116, 122, 162, 156), (135, 121, 161, 175), (105, 106, 146, 145), (121, 115, 155, 161), (120, 134, 174, 160), (103, 100, 140, 143), (114, 120, 160, 154), (133, 129, 169, 173), (101, 102, 142, 141), (119, 113, 153, 159), (128, 132, 172, 168), (108, 139, 179, 148), (112, 118, 158, 152), (131, 127, 167, 171), (138, 109, 149, 178), (117, 111, 151, 157), (194, 193, 233, 234), (48, 47, 207, 208), (40, 41, 201, 200), (49, 48, 208, 209), (42, 40, 200, 202), (57, 56, 216, 217), (50, 49, 209, 210), (43, 42, 202, 203), (58, 57, 217, 218), (51, 50, 210, 211), (44, 43, 203, 204), (59, 58, 218, 219), (52, 51, 211, 212), (45, 44, 204, 205), (41, 59, 219, 201), (53, 52, 212, 213), (46, 45, 205, 206), (54, 53, 213, 214), (47, 46, 206, 207), (181, 180, 200, 201), (180, 182, 202, 200), (182, 183, 203, 202), (183, 184, 204, 203), (184, 185, 205, 204), (185, 186, 206, 205), (186, 187, 207, 206), (187, 188, 208, 207), (188, 189, 209, 208), (189, 190, 210, 209), (190, 191, 211, 210), (191, 192, 212, 211), (192, 193, 213, 212), (193, 194, 214, 213), (194, 195, 215, 214), (195, 196, 216, 215), (196, 197, 217, 216), (197, 198, 218, 217), (198, 199, 219, 218), (199, 181, 201, 219), (220, 221, 239, 238, 237, 236, 235, 234, 233, 232, 231, 230, 229, 228, 227, 226, 225, 224, 223, 222), (187, 186, 226, 227), (195, 194, 234, 235), (188, 187, 227, 228), (180, 181, 221, 220), (196, 195, 235, 236), (189, 188, 228, 229), (182, 180, 220, 222), (197, 196, 236, 237), (190, 189, 229, 230), (183, 182, 222, 223), (198, 197, 237, 238), (191, 190, 230, 231), (184, 183, 223, 224), (199, 198, 238, 239), (192, 191, 231, 232), (185, 184, 224, 225), (181, 199, 239, 221), (193, 192, 232, 233), (186, 185, 225, 226)])
_uv = me_cylinder_001.uv_layers.new(name='UVMap')
_uv.uv.foreach_set('vector', [0.4234, 0.1937, 0.4323, 0.25, 0.4323, 0.25, 0.4234, 0.1937, 0.3975, 0.3572, 0.3572, 0.3975, 0.3572, 0.3975, 0.3975, 0.3572, 0.0766, 0.1937, 0.1025, 0.1428, 0.1025, 0.1428, 0.0766, 0.1937, 0.3975, 0.1428, 0.4234, 0.1937, 0.4234, 0.1937, 0.3975, 0.1428, 0.06768, 0.25, 0.0766, 0.1937, 0.0766, 0.1937, 0.06768, 0.25, 0.3572, 0.1025, 0.3975, 0.1428, 0.3975, 0.1428, 0.3572, 0.1025, 0.3063, 0.4234, 0.25, 0.4323, 0.25, 0.4323, 0.3063, 0.4234, 0.0766, 0.3063, 0.06768, 0.25, 0.06768, 0.25, 0.0766, 0.3063, 0.3063, 0.0766, 0.3572, 0.1025, 0.3572, 0.1025, 0.3063, 0.0766, 0.3572, 0.3975, 0.3063, 0.4234, 0.3063, 0.4234, 0.3572, 0.3975, 0.1025, 0.3572, 0.0766, 0.3063, 0.0766, 0.3063, 0.1025, 0.3572, 0.25, 0.06768, 0.3063, 0.0766, 0.3063, 0.0766, 0.25, 0.06768, 0.3975, 0.3572, 0.3572, 0.3975, 0.3572, 0.3975, 0.3975, 0.3572, 0.1428, 0.3975, 0.1025, 0.3572, 0.1025, 0.3572, 0.1428, 0.3975, 0.1937, 0.0766, 0.25, 0.06768, 0.25, 0.06768, 0.1937, 0.0766, 0.4234, 0.3063, 0.3975, 0.3572, 0.3975, 0.3572, 0.4234, 0.3063, 0.1937, 0.4234, 0.1428, 0.3975, 0.1428, 0.3975, 0.1937, 0.4234, 0.1428, 0.1025, 0.1937, 0.0766, 0.1937, 0.0766, 0.1428, 0.1025, 0.4323, 0.25, 0.4234, 0.3063, 0.4234, 0.3063, 0.4323, 0.25, 0.25, 0.4323, 0.1937, 0.4234, 0.1937, 0.4234, 0.25, 0.4323, 0.1025, 0.1428, 0.1428, 0.1025, 0.1428, 0.1025, 0.1025, 0.1428, 0.06768, 0.25, 0.0766, 0.1937, 0.0766, 0.1937, 0.06768, 0.25, 0.1428, 0.3975, 0.1025, 0.3572, 0.1025, 0.3572, 0.1428, 0.3975, 0.1937, 0.0766, 0.25, 0.06768, 0.25, 0.06768, 0.1937, 0.0766, 0.4234, 0.3063, 0.3975, 0.3572, 0.3975, 0.3572, 0.4234, 0.3063, 0.1937, 0.4234, 0.1428, 0.3975, 0.1428, 0.3975, 0.1937, 0.4234, 0.1428, 0.1025, 0.1937, 0.0766, 0.1937, 0.0766, 0.1428, 0.1025, 0.4323, 0.25, 0.4234, 0.3063, 0.4234, 0.3063, 0.4323, 0.25, 0.25, 0.4323, 0.1937, 0.4234, 0.1937, 0.4234, 0.25, 0.4323, 0.1025, 0.1428, 0.1428, 0.1025, 0.1428, 0.1025, 0.1025, 0.1428, 0.4234, 0.1937, 0.4323, 0.25, 0.4323, 0.25, 0.4234, 0.1937, 0.0766, 0.1937, 0.1025, 0.1428, 0.1025, 0.1428, 0.0766, 0.1937, 0.3975, 0.1428, 0.4234, 0.1937, 0.4234, 0.1937, 0.3975, 0.1428, 0.06768, 0.25, 0.0766, 0.1937, 0.0766, 0.1937, 0.06768, 0.25, 0.3572, 0.1025, 0.3975, 0.1428, 0.3975, 0.1428, 0.3572, 0.1025, 0.3063, 0.4234, 0.25, 0.4323, 0.25, 0.4323, 0.3063, 0.4234, 0.3063, 0.0766, 0.3572, 0.1025, 0.3572, 0.1025, 0.3063, 0.0766, 0.3572, 0.3975, 0.3063, 0.4234, 0.3063, 0.4234, 0.3572, 0.3975, 0.1025, 0.3572, 0.0766, 0.3063, 0.0766, 0.3063, 0.1025, 0.3572, 0.25, 0.06768, 0.3063, 0.0766, 0.3063, 0.0766, 0.25, 0.06768, 0.25, 0.06768, 0.3063, 0.0766, 0.3063, 0.0766, 0.25, 0.06768, 0.3063, 0.0766, 0.25, 0.06768, 0.25, 0.06768, 0.3063, 0.0766, 0.1025, 0.3572, 0.0766, 0.3063, 0.0766, 0.3063, 0.1025, 0.3572, 0.06768, 0.25, 0.0766, 0.1937, 0.0766, 0.1937, 0.06768, 0.25, 0.3572, 0.3975, 0.3063, 0.4234, 0.3063, 0.4234, 0.3572, 0.3975, 0.4234, 0.3063, 0.4323, 0.25, 0.4323, 0.25, 0.4234, 0.3063, 0.3063, 0.0766, 0.3572, 0.1025, 0.3572, 0.1025, 0.3063, 0.0766, 0.25, 0.06768, 0.3063, 0.0766, 0.3063, 0.0766, 0.25, 0.06768, 0.3975, 0.1428, 0.3572, 0.1025, 0.3572, 0.1025, 0.3975, 0.1428, 0.3063, 0.4234, 0.25, 0.4323, 0.25, 0.4323, 0.3063, 0.4234, 0.4323, 0.25, 0.4234, 0.3063, 0.4234, 0.3063, 0.4323, 0.25, 0.3572, 0.1025, 0.3975, 0.1428, 0.3975, 0.1428, 0.3572, 0.1025, 0.3572, 0.3975, 0.3975, 0.3572, 0.3975, 0.3572, 0.3572, 0.3975, 0.06768, 0.25, 0.0766, 0.1937, 0.0766, 0.1937, 0.06768, 0.25, 0.3572, 0.1025, 0.3975, 0.1428, 0.3975, 0.1428, 0.3572, 0.1025, 0.3975, 0.1428, 0.4234, 0.1937, 0.4234, 0.1937, 0.3975, 0.1428, 0.1937, 0.4234, 0.25, 0.4323, 0.25, 0.4323, 0.1937, 0.4234, 0.0766, 0.1937, 0.1025, 0.1428, 0.1025, 0.1428, 0.0766, 0.1937, 0.3975, 0.3572, 0.3572, 0.3975, 0.3572, 0.3975, 0.3975, 0.3572, 0.4234, 0.1937, 0.4323, 0.25, 0.4323, 0.25, 0.4234, 0.1937, 0.25, 0.4323, 0.3063, 0.4234, 0.3063, 0.4234, 0.25, 0.4323, 0.1025, 0.1428, 0.1428, 0.1025, 0.1428, 0.1025, 0.1025, 0.1428, 0.25, 0.4323, 0.1937, 0.4234, 0.1937, 0.4234, 0.25, 0.4323, 0.25, 0.4323, 0.1937, 0.4234, 0.1937, 0.4234, 0.25, 0.4323, 0.1025, 0.3572, 0.1428, 0.3975, 0.1428, 0.3975, 0.1025, 0.3572, 0.4323, 0.25, 0.4234, 0.3063, 0.4234, 0.3063, 0.4323, 0.25, 0.3063, 0.4234, 0.25, 0.4323, 0.25, 0.4323, 0.3063, 0.4234, 0.1428, 0.1025, 0.1937, 0.0766, 0.1937, 0.0766, 0.1428, 0.1025, 0.1428, 0.1025, 0.1025, 0.1428, 0.1025, 0.1428, 0.1428, 0.1025, 0.1937, 0.4234, 0.1428, 0.3975, 0.1428, 0.3975, 0.1937, 0.4234, 0.1428, 0.3975, 0.1025, 0.3572, 0.1025, 0.3572, 0.1428, 0.3975, 0.4234, 0.3063, 0.3975, 0.3572, 0.3975, 0.3572, 0.4234, 0.3063, 0.1937, 0.0766, 0.25, 0.06768, 0.25, 0.06768, 0.1937, 0.0766, 0.1025, 0.1428, 0.1428, 0.1025, 0.1428, 0.1025, 0.1025, 0.1428, 0.1428, 0.3975, 0.1025, 0.3572, 0.1025, 0.3572, 0.1428, 0.3975, 0.25, 0.06768, 0.1937, 0.0766, 0.1937, 0.0766, 0.25, 0.06768, 0.3975, 0.3572, 0.3572, 0.3975, 0.3572, 0.3975, 0.3975, 0.3572, 0.0766, 0.3063, 0.06768, 0.25, 0.06768, 0.25, 0.0766, 0.3063, 0.4323, 0.25, 0.4234, 0.1937, 0.4234, 0.1937, 0.4323, 0.25, 0.1937, 0.0766, 0.25, 0.06768, 0.25, 0.06768, 0.1937, 0.0766, 0.3572, 0.1025, 0.3063, 0.0766, 0.3063, 0.0766, 0.3572, 0.1025, 0.4234, 0.1937, 0.4323, 0.25, 0.4323, 0.25, 0.4234, 0.1937, 0.3975, 0.3572, 0.4234, 0.3063, 0.4234, 0.3063, 0.3975, 0.3572, 0.3063, 0.0766, 0.3572, 0.1025, 0.3572, 0.1025, 0.3063, 0.0766, 0.1025, 0.1428, 0.0766, 0.1937, 0.0766, 0.1937, 0.1025, 0.1428, 0.4234, 0.3063, 0.3975, 0.3572, 0.3975, 0.3572, 0.4234, 0.3063, 0.3063, 0.4234, 0.3572, 0.3975, 0.3572, 0.3975, 0.3063, 0.4234, 0.0766, 0.1937, 0.1025, 0.1428, 0.1025, 0.1428, 0.0766, 0.1937, 0.1428, 0.3975, 0.1937, 0.4234, 0.1937, 0.4234, 0.1428, 0.3975, 0.3572, 0.3975, 0.3063, 0.4234, 0.3063, 0.4234, 0.3572, 0.3975, 0.4234, 0.1937, 0.3975, 0.1428, 0.3975, 0.1428, 0.4234, 0.1937, 0.1937, 0.4234, 0.1428, 0.3975, 0.1428, 0.3975, 0.1937, 0.4234, 0.0766, 0.3063, 0.1025, 0.3572, 0.1025, 0.3572, 0.0766, 0.3063, 0.3975, 0.1428, 0.4234, 0.1937, 0.4234, 0.1937, 0.3975, 0.1428, 0.1937, 0.0766, 0.1428, 0.1025, 0.1428, 0.1025, 0.1937, 0.0766, 0.1025, 0.3572, 0.0766, 0.3063, 0.0766, 0.3063, 0.1025, 0.3572, 0.0766, 0.1937, 0.06768, 0.25, 0.06768, 0.25, 0.0766, 0.1937, 0.1428, 0.1025, 0.1937, 0.0766, 0.1937, 0.0766, 0.1428, 0.1025, 0.0766, 0.1937, 0.06768, 0.25, 0.06768, 0.25, 0.0766, 0.1937, 0.1025, 0.3572, 0.0766, 0.3063, 0.0766, 0.3063, 0.1025, 0.3572, 0.1937, 0.0766, 0.1428, 0.1025, 0.1428, 0.1025, 0.1937, 0.0766, 0.3975, 0.1428, 0.4234, 0.1937, 0.4234, 0.1937, 0.3975, 0.1428, 0.0766, 0.3063, 0.1025, 0.3572, 0.1025, 0.3572, 0.0766, 0.3063, 0.1937, 0.4234, 0.1428, 0.3975, 0.1428, 0.3975, 0.1937, 0.4234, 0.4234, 0.1937, 0.3975, 0.1428, 0.3975, 0.1428, 0.4234, 0.1937, 0.3572, 0.3975, 0.3063, 0.4234, 0.3063, 0.4234, 0.3572, 0.3975, 0.1428, 0.3975, 0.1937, 0.4234, 0.1937, 0.4234, 0.1428, 0.3975, 0.0766, 0.1937, 0.1025, 0.1428, 0.1025, 0.1428, 0.0766, 0.1937, 0.3063, 0.4234, 0.3572, 0.3975, 0.3572, 0.3975, 0.3063, 0.4234, 0.4234, 0.3063, 0.3975, 0.3572, 0.3975, 0.3572, 0.4234, 0.3063, 0.1025, 0.1428, 0.0766, 0.1937, 0.0766, 0.1937, 0.1025, 0.1428, 0.3063, 0.0766, 0.3572, 0.1025, 0.3572, 0.1025, 0.3063, 0.0766, 0.3975, 0.3572, 0.4234, 0.3063, 0.4234, 0.3063, 0.3975, 0.3572, 0.4234, 0.1937, 0.4323, 0.25, 0.4323, 0.25, 0.4234, 0.1937, 0.3572, 0.1025, 0.3063, 0.0766, 0.3063, 0.0766, 0.3572, 0.1025, 0.1937, 0.0766, 0.25, 0.06768, 0.25, 0.06768, 0.1937, 0.0766, 0.4323, 0.25, 0.4234, 0.1937, 0.4234, 0.1937, 0.4323, 0.25, 0.25, 0.06768, 0.3063, 0.0766, 0.3063, 0.0766, 0.25, 0.06768, 0.1025, 0.3572, 0.0766, 0.3063, 0.0766, 0.3063, 0.1025, 0.3572, 0.3572, 0.3975, 0.3063, 0.4234, 0.3063, 0.4234, 0.3572, 0.3975, 0.3063, 0.0766, 0.3572, 0.1025, 0.3572, 0.1025, 0.3063, 0.0766, 0.0766, 0.3063, 0.06768, 0.25, 0.06768, 0.25, 0.0766, 0.3063, 0.3063, 0.4234, 0.25, 0.4323, 0.25, 0.4323, 0.3063, 0.4234, 0.3572, 0.1025, 0.3975, 0.1428, 0.3975, 0.1428, 0.3572, 0.1025, 0.06768, 0.25, 0.0766, 0.1937, 0.0766, 0.1937, 0.06768, 0.25, 0.3975, 0.1428, 0.4234, 0.1937, 0.4234, 0.1937, 0.3975, 0.1428, 0.0766, 0.1937, 0.1025, 0.1428, 0.1025, 0.1428, 0.0766, 0.1937, 0.4234, 0.1937, 0.4323, 0.25, 0.4323, 0.25, 0.4234, 0.1937, 0.1025, 0.1428, 0.1428, 0.1025, 0.1428, 0.1025, 0.1025, 0.1428, 0.25, 0.4323, 0.1937, 0.4234, 0.1937, 0.4234, 0.25, 0.4323, 0.4323, 0.25, 0.4234, 0.3063, 0.4234, 0.3063, 0.4323, 0.25, 0.1428, 0.1025, 0.1937, 0.0766, 0.1937, 0.0766, 0.1428, 0.1025, 0.1937, 0.4234, 0.1428, 0.3975, 0.1428, 0.3975, 0.1937, 0.4234, 0.4234, 0.3063, 0.3975, 0.3572, 0.3975, 0.3572, 0.4234, 0.3063, 0.1937, 0.0766, 0.25, 0.06768, 0.25, 0.06768, 0.1937, 0.0766, 0.1428, 0.3975, 0.1025, 0.3572, 0.1025, 0.3572, 0.1428, 0.3975, 0.3975, 0.3572, 0.3572, 0.3975, 0.3572, 0.3975, 0.3975, 0.3572, 0.25, 0.06768, 0.1937, 0.0766, 0.1937, 0.0766, 0.25, 0.06768, 0.1025, 0.1428, 0.1428, 0.1025, 0.1428, 0.1025, 0.1025, 0.1428, 0.06768, 0.25, 0.0766, 0.3063, 0.0766, 0.3063, 0.06768, 0.25, 0.1428, 0.3975, 0.1025, 0.3572, 0.1025, 0.3572, 0.1428, 0.3975, 0.1428, 0.1025, 0.1025, 0.1428, 0.1025, 0.1428, 0.1428, 0.1025, 0.3063, 0.4234, 0.25, 0.4323, 0.25, 0.4323, 0.3063, 0.4234, 0.1025, 0.3572, 0.1428, 0.3975, 0.1428, 0.3975, 0.1025, 0.3572, 0.25, 0.4323, 0.1937, 0.4234, 0.1937, 0.4234, 0.25, 0.4323, 0.25, 0.4323, 0.3063, 0.4234, 0.3063, 0.4234, 0.25, 0.4323, 0.3975, 0.3572, 0.3572, 0.3975, 0.3572, 0.3975, 0.3975, 0.3572, 0.1937, 0.4234, 0.25, 0.4323, 0.25, 0.4323, 0.1937, 0.4234, 0.3572, 0.1025, 0.3975, 0.1428, 0.3975, 0.1428, 0.3572, 0.1025, 0.3572, 0.3975, 0.3975, 0.3572, 0.3975, 0.3572, 0.3572, 0.3975, 0.4323, 0.25, 0.4234, 0.3063, 0.4234, 0.3063, 0.4323, 0.25, 0.3975, 0.1428, 0.3572, 0.1025, 0.3572, 0.1025, 0.3975, 0.1428, 0.25, 0.06768, 0.3063, 0.0766, 0.3063, 0.0766, 0.25, 0.06768, 0.4234, 0.3063, 0.4323, 0.25, 0.4323, 0.25, 0.4234, 0.3063, 0.06768, 0.25, 0.0766, 0.1937, 0.0766, 0.1937, 0.06768, 0.25, 0.3063, 0.0766, 0.25, 0.06768, 0.25, 0.06768, 0.3063, 0.0766, 0.1428, 0.1025, 0.1937, 0.0766, 0.1937, 0.0766, 0.1428, 0.1025, 0.1677, 0.2233, 0.18, 0.1991, 0.18, 0.1991, 0.1677, 0.2233, 0.3572, 0.1025, 0.3975, 0.1428, 0.3975, 0.1428, 0.3572, 0.1025, 0.3063, 0.4234, 0.25, 0.4323, 0.25, 0.4323, 0.3063, 0.4234, 0.3063, 0.0766, 0.3572, 0.1025, 0.3572, 0.1025, 0.3063, 0.0766, 0.3572, 0.3975, 0.3063, 0.4234, 0.3063, 0.4234, 0.3572, 0.3975, 0.1025, 0.3572, 0.0766, 0.3063, 0.0766, 0.3063, 0.1025, 0.3572, 0.25, 0.06768, 0.3063, 0.0766, 0.3063, 0.0766, 0.25, 0.06768, 0.3975, 0.3572, 0.3572, 0.3975, 0.3572, 0.3975, 0.3975, 0.3572, 0.1428, 0.3975, 0.1025, 0.3572, 0.1025, 0.3572, 0.1428, 0.3975, 0.1937, 0.0766, 0.25, 0.06768, 0.25, 0.06768, 0.1937, 0.0766, 0.4234, 0.3063, 0.3975, 0.3572, 0.3975, 0.3572, 0.4234, 0.3063, 0.1937, 0.4234, 0.1428, 0.3975, 0.1428, 0.3975, 0.1937, 0.4234, 0.1428, 0.1025, 0.1937, 0.0766, 0.1937, 0.0766, 0.1428, 0.1025, 0.4323, 0.25, 0.4234, 0.3063, 0.4234, 0.3063, 0.4323, 0.25, 0.25, 0.4323, 0.1937, 0.4234, 0.1937, 0.4234, 0.25, 0.4323, 0.1025, 0.1428, 0.1428, 0.1025, 0.1428, 0.1025, 0.1025, 0.1428, 0.4234, 0.1937, 0.4323, 0.25, 0.4323, 0.25, 0.4234, 0.1937, 0.0766, 0.1937, 0.1025, 0.1428, 0.1025, 0.1428, 0.0766, 0.1937, 0.3975, 0.1428, 0.4234, 0.1937, 0.4234, 0.1937, 0.3975, 0.1428, 0.25, 0.3366, 0.2767, 0.3323, 0.3063, 0.4234, 0.25, 0.4323, 0.2767, 0.3323, 0.3009, 0.32, 0.3572, 0.3975, 0.3063, 0.4234, 0.3009, 0.32, 0.32, 0.3009, 0.3975, 0.3572, 0.3572, 0.3975, 0.32, 0.3009, 0.3323, 0.2767, 0.4234, 0.3063, 0.3975, 0.3572, 0.3323, 0.2767, 0.3366, 0.25, 0.4323, 0.25, 0.4234, 0.3063, 0.3366, 0.25, 0.3323, 0.2233, 0.4234, 0.1937, 0.4323, 0.25, 0.3323, 0.2233, 0.32, 0.1991, 0.3975, 0.1428, 0.4234, 0.1937, 0.32, 0.1991, 0.3009, 0.18, 0.3572, 0.1025, 0.3975, 0.1428, 0.3009, 0.18, 0.2767, 0.1677, 0.3063, 0.0766, 0.3572, 0.1025, 0.2767, 0.1677, 0.25, 0.1634, 0.25, 0.06768, 0.3063, 0.0766, 0.25, 0.1634, 0.2233, 0.1677, 0.1937, 0.0766, 0.25, 0.06768, 0.2233, 0.1677, 0.1991, 0.18, 0.1428, 0.1025, 0.1937, 0.0766, 0.1991, 0.18, 0.18, 0.1991, 0.1025, 0.1428, 0.1428, 0.1025, 0.18, 0.1991, 0.1677, 0.2233, 0.0766, 0.1937, 0.1025, 0.1428, 0.1677, 0.2233, 0.1634, 0.25, 0.06768, 0.25, 0.0766, 0.1937, 0.1634, 0.25, 0.1677, 0.2767, 0.0766, 0.3063, 0.06768, 0.25, 0.1677, 0.2767, 0.18, 0.3009, 0.1025, 0.3572, 0.0766, 0.3063, 0.18, 0.3009, 0.1991, 0.32, 0.1428, 0.3975, 0.1025, 0.3572, 0.1991, 0.32, 0.2233, 0.3323, 0.1937, 0.4234, 0.1428, 0.3975, 0.2233, 0.3323, 0.25, 0.3366, 0.25, 0.4323, 0.1937, 0.4234, 0.2767, 0.3323, 0.25, 0.3366, 0.2233, 0.3323, 0.1991, 0.32, 0.18, 0.3009, 0.1677, 0.2767, 0.1634, 0.25, 0.1677, 0.2233, 0.18, 0.1991, 0.1991, 0.18, 0.2233, 0.1677, 0.25, 0.1634, 0.2767, 0.1677, 0.3009, 0.18, 0.32, 0.1991, 0.3323, 0.2233, 0.3366, 0.25, 0.3323, 0.2767, 0.32, 0.3009, 0.3009, 0.32, 0.32, 0.1991, 0.3323, 0.2233, 0.3323, 0.2233, 0.32, 0.1991, 0.1634, 0.25, 0.1677, 0.2233, 0.1677, 0.2233, 0.1634, 0.25, 0.3009, 0.18, 0.32, 0.1991, 0.32, 0.1991, 0.3009, 0.18, 0.2767, 0.3323, 0.25, 0.3366, 0.25, 0.3366, 0.2767, 0.3323, 0.1677, 0.2767, 0.1634, 0.25, 0.1634, 0.25, 0.1677, 0.2767, 0.2767, 0.1677, 0.3009, 0.18, 0.3009, 0.18, 0.2767, 0.1677, 0.3009, 0.32, 0.2767, 0.3323, 0.2767, 0.3323, 0.3009, 0.32, 0.18, 0.3009, 0.1677, 0.2767, 0.1677, 0.2767, 0.18, 0.3009, 0.25, 0.1634, 0.2767, 0.1677, 0.2767, 0.1677, 0.25, 0.1634, 0.32, 0.3009, 0.3009, 0.32, 0.3009, 0.32, 0.32, 0.3009, 0.1991, 0.32, 0.18, 0.3009, 0.18, 0.3009, 0.1991, 0.32, 0.2233, 0.1677, 0.25, 0.1634, 0.25, 0.1634, 0.2233, 0.1677, 0.3323, 0.2767, 0.32, 0.3009, 0.32, 0.3009, 0.3323, 0.2767, 0.2233, 0.3323, 0.1991, 0.32, 0.1991, 0.32, 0.2233, 0.3323, 0.1991, 0.18, 0.2233, 0.1677, 0.2233, 0.1677, 0.1991, 0.18, 0.3366, 0.25, 0.3323, 0.2767, 0.3323, 0.2767, 0.3366, 0.25, 0.25, 0.3366, 0.2233, 0.3323, 0.2233, 0.3323, 0.25, 0.3366, 0.18, 0.1991, 0.1991, 0.18, 0.1991, 0.18, 0.18, 0.1991, 0.3323, 0.2233, 0.3366, 0.25, 0.3366, 0.25, 0.3323, 0.2233])
me_cylinder_001.update()
me_cube_003 = bpy.data.meshes.new('Cube.003')
me_cube_003.from_pydata([(-0.2077, -0.1317, -0.4853), (-0.2077, -0.1317, 0.4853), (-0.2077, 0.1317, -0.4853), (-0.2077, 0.1317, 0.4853), (0.2077, -0.1317, -0.4853), (0.2077, -0.1317, 0.4853), (0.2077, 0.1317, -0.4853), (0.2077, 0.1317, 0.4853), (0.05088, 0.1317, -0.4853), (-0.05088, 0.1317, -0.4853), (-0.05088, 0.1317, 0.4853), (0.05088, 0.1317, 0.4853), (-0.05088, -0.1317, -0.4853), (0.05088, -0.1317, -0.4853), (0.05088, -0.1317, 0.4853), (-0.05088, -0.1317, 0.4853), (0.05088, 0.1059, -0.4152), (-0.05088, 0.1059, -0.4152), (-0.05088, 0.1059, 0.4152), (0.05088, 0.1059, 0.4152), (-0.05088, -0.1059, -0.4152), (0.05088, -0.1059, -0.4152), (0.05088, -0.1059, 0.4152), (-0.05088, -0.1059, 0.4152), (-1.238, 2.208, -1.42), (-1.238, 2.594, -1.88), (-1.238, 1.749, -1.806), (-1.238, 2.135, -2.265), (-0.6383, 2.208, -1.42), (-0.6383, 2.594, -1.88), (-0.6383, 1.749, -1.806), (-0.6383, 2.135, -2.265)], [], [(0, 1, 3, 2), (8, 11, 7, 6), (6, 7, 5, 4), (12, 15, 1, 0), (8, 6, 4, 13), (10, 3, 1, 15), (7, 11, 14, 5), (15, 12, 20, 23), (2, 9, 12, 0), (11, 8, 16, 19), (4, 5, 14, 13), (14, 11, 19, 22), (2, 3, 10, 9), (12, 9, 17, 20), (19, 18, 23, 22), (17, 16, 21, 20), (21, 22, 23, 20), (17, 18, 19, 16), (8, 13, 21, 16), (10, 15, 23, 18), (9, 10, 18, 17), (13, 14, 22, 21), (24, 25, 27, 26), (26, 27, 31, 30), (30, 31, 29, 28), (28, 29, 25, 24), (26, 30, 28, 24), (31, 27, 25, 29)])
_uv = me_cube_003.uv_layers.new(name='UVMap')
_uv.uv.foreach_set('vector', [0.375, 0.0, 0.625, 0.0, 0.625, 0.25, 0.375, 0.25, 0.375, 0.4167, 0.625, 0.4167, 0.625, 0.5, 0.375, 0.5, 0.375, 0.5, 0.625, 0.5, 0.625, 0.75, 0.375, 0.75, 0.375, 0.9167, 0.625, 0.9167, 0.625, 1.0, 0.375, 1.0, 0.2917, 0.5, 0.375, 0.5, 0.375, 0.75, 0.2917, 0.75, 0.7917, 0.5, 0.875, 0.5, 0.875, 0.75, 0.7917, 0.75, 0.625, 0.5, 0.7083, 0.5, 0.7083, 0.75, 0.625, 0.75, 0.625, 0.9167, 0.375, 0.9167, 0.375, 0.9167, 0.625, 0.9167, 0.125, 0.5, 0.2083, 0.5, 0.2083, 0.75, 0.125, 0.75, 0.625, 0.4167, 0.375, 0.4167, 0.375, 0.4167, 0.625, 0.4167, 0.375, 0.75, 0.625, 0.75, 0.625, 0.8333, 0.375, 0.8333, 0.7083, 0.75, 0.7083, 0.5, 0.7083, 0.5, 0.7083, 0.75, 0.375, 0.25, 0.625, 0.25, 0.625, 0.3333, 0.375, 0.3333, 0.2083, 0.75, 0.2083, 0.5, 0.2083, 0.5, 0.2083, 0.75, 0.7083, 0.5, 0.7917, 0.5, 0.7917, 0.75, 0.7083, 0.75, 0.2083, 0.5, 0.2917, 0.5, 0.2917, 0.75, 0.2083, 0.75, 0.375, 0.8333, 0.625, 0.8333, 0.625, 0.9167, 0.375, 0.9167, 0.375, 0.3333, 0.625, 0.3333, 0.625, 0.4167, 0.375, 0.4167, 0.2917, 0.5, 0.2917, 0.75, 0.2917, 0.75, 0.2917, 0.5, 0.7917, 0.5, 0.7917, 0.75, 0.7917, 0.75, 0.7917, 0.5, 0.375, 0.3333, 0.625, 0.3333, 0.625, 0.3333, 0.375, 0.3333, 0.375, 0.8333, 0.625, 0.8333, 0.625, 0.8333, 0.375, 0.8333, 0.375, 0.0, 0.625, 0.0, 0.625, 0.25, 0.375, 0.25, 0.375, 0.25, 0.625, 0.25, 0.625, 0.5, 0.375, 0.5, 0.375, 0.5, 0.625, 0.5, 0.625, 0.75, 0.375, 0.75, 0.375, 0.75, 0.625, 0.75, 0.625, 1.0, 0.375, 1.0, 0.125, 0.5, 0.375, 0.5, 0.375, 0.75, 0.125, 0.75, 0.625, 0.5, 0.875, 0.5, 0.875, 0.75, 0.625, 0.75])
me_cube_003.update()
me_cube_004 = bpy.data.meshes.new('Cube.004')
me_cube_004.from_pydata([(-1.0, -1.0, -1.0), (-1.0, -1.0, 1.0), (-1.0, 1.0, -1.0), (-1.0, 1.0, 1.0), (1.0, -1.0, -1.0), (1.0, -1.0, 1.0), (1.0, 1.0, -1.0), (1.0, 1.0, 1.0), (-0.8895, -2.513, -0.8895), (-0.8895, -2.513, 0.04683), (0.8895, -2.513, 0.04683), (0.8895, -2.513, -0.8895), (2.516, 0.8105, -0.2677), (2.516, 0.8105, -1.0), (2.516, -0.8105, -1.0), (2.516, -0.8105, -0.2677), (-2.601, 0.6845, -1.0), (-2.601, -0.6845, -1.0), (-2.601, -0.6845, -0.2839), (-2.601, 0.6845, -0.2839), (-1.0, -2.513, -1.0), (-1.0, -2.513, 0.1573), (1.0, -2.513, 0.1573), (1.0, -2.513, -1.0), (-0.8895, -2.728, -0.8895), (-0.8895, -2.728, 0.04683), (0.8895, -2.728, 0.04683), (0.8895, -2.728, -0.8895), (-1.029, -2.728, -0.9631), (-1.029, -2.728, 0.1205), (1.029, -2.728, 0.1205), (1.029, -2.728, -0.9631), (-0.7692, -4.085, -0.9631), (-0.7692, -4.085, -0.4308), (0.7692, -4.085, -0.4308), (0.7692, -4.085, -0.9631)], [], [(0, 1, 18, 17), (2, 3, 7, 6), (7, 5, 15, 12), (1, 0, 20, 21), (2, 6, 4, 0), (7, 3, 1, 5), (10, 9, 25, 26), (0, 4, 23, 20), (5, 1, 21, 22), (4, 5, 22, 23), (13, 12, 15, 14), (6, 7, 12, 13), (5, 4, 14, 15), (4, 6, 13, 14), (17, 18, 19, 16), (1, 3, 19, 18), (2, 0, 17, 16), (3, 2, 16, 19), (8, 9, 21, 20), (10, 11, 23, 22), (11, 8, 20, 23), (9, 10, 22, 21), (24, 27, 31, 28), (11, 10, 26, 27), (8, 11, 27, 24), (9, 8, 24, 25), (29, 28, 32, 33), (25, 24, 28, 29), (26, 25, 29, 30), (27, 26, 30, 31), (35, 34, 33, 32), (30, 29, 33, 34), (31, 30, 34, 35), (28, 31, 35, 32)])
_uv = me_cube_004.uv_layers.new(name='UVMap')
_uv.uv.foreach_set('vector', [0.375, 0.0, 0.625, 0.0, 0.625, 0.0, 0.375, 0.0, 0.375, 0.25, 0.625, 0.25, 0.625, 0.5, 0.375, 0.5, 0.625, 0.5, 0.625, 0.75, 0.625, 0.75, 0.625, 0.5, 0.625, 0.0, 0.375, 0.0, 0.375, 0.0, 0.625, 0.0, 0.125, 0.5, 0.375, 0.5, 0.375, 0.75, 0.125, 0.75, 0.625, 0.5, 0.875, 0.5, 0.875, 0.75, 0.625, 0.75, 0.6011, 0.7638, 0.6011, 0.9862, 0.6011, 0.9862, 0.6011, 0.7638, 0.125, 0.75, 0.375, 0.75, 0.375, 0.75, 0.125, 0.75, 0.625, 0.75, 0.875, 0.75, 0.875, 0.75, 0.625, 0.75, 0.375, 0.75, 0.625, 0.75, 0.625, 0.75, 0.375, 0.75, 0.375, 0.5, 0.625, 0.5, 0.625, 0.75, 0.375, 0.75, 0.375, 0.5, 0.625, 0.5, 0.625, 0.5, 0.375, 0.5, 0.625, 0.75, 0.375, 0.75, 0.375, 0.75, 0.625, 0.75, 0.375, 0.75, 0.375, 0.5, 0.375, 0.5, 0.375, 0.75, 0.375, 0.0, 0.625, 0.0, 0.625, 0.25, 0.375, 0.25, 0.875, 0.75, 0.875, 0.5, 0.875, 0.5, 0.875, 0.75, 0.125, 0.5, 0.125, 0.75, 0.125, 0.75, 0.125, 0.5, 0.625, 0.25, 0.375, 0.25, 0.375, 0.25, 0.625, 0.25, 0.3989, 0.9862, 0.6011, 0.9862, 0.625, 1.0, 0.375, 1.0, 0.6011, 0.7638, 0.3989, 0.7638, 0.375, 0.75, 0.625, 0.75, 0.3989, 0.7638, 0.3989, 0.9862, 0.375, 1.0, 0.375, 0.75, 0.6011, 0.9862, 0.6011, 0.7638, 0.625, 0.75, 0.625, 1.0, 0.3989, 0.9862, 0.3989, 0.7638, 0.3989, 0.7638, 0.3989, 0.9862, 0.3989, 0.7638, 0.6011, 0.7638, 0.6011, 0.7638, 0.3989, 0.7638, 0.3989, 0.9862, 0.3989, 0.7638, 0.3989, 0.7638, 0.3989, 0.9862, 0.6011, 0.9862, 0.3989, 0.9862, 0.3989, 0.9862, 0.6011, 0.9862, 0.6011, 0.9862, 0.3989, 0.9862, 0.3989, 0.9862, 0.6011, 0.9862, 0.6011, 0.9862, 0.3989, 0.9862, 0.3989, 0.9862, 0.6011, 0.9862, 0.6011, 0.7638, 0.6011, 0.9862, 0.6011, 0.9862, 0.6011, 0.7638, 0.3989, 0.7638, 0.6011, 0.7638, 0.6011, 0.7638, 0.3989, 0.7638, 0.3989, 0.7638, 0.6011, 0.7638, 0.6011, 0.9862, 0.3989, 0.9862, 0.6011, 0.7638, 0.6011, 0.9862, 0.6011, 0.9862, 0.6011, 0.7638, 0.3989, 0.7638, 0.6011, 0.7638, 0.6011, 0.7638, 0.3989, 0.7638, 0.3989, 0.9862, 0.3989, 0.7638, 0.3989, 0.7638, 0.3989, 0.9862])
me_cube_004.update()

# ---- objects
ob_cube = bpy.data.objects.new('Cube', me_cube)
ob_cube_001 = bpy.data.objects.new('Cube.001', me_cube_001)
ob_cylinder = bpy.data.objects.new('Cylinder', me_cylinder)
ob_cube_002 = bpy.data.objects.new('Cube.002', me_cube_002)
ob_cylinder_001 = bpy.data.objects.new('Cylinder.001', me_cylinder_001)
ob_cube_003 = bpy.data.objects.new('Cube.003', me_cube_003)
ob_cube_004 = bpy.data.objects.new('Cube.004', me_cube_004)

# ---- transforms, parenting, visibility, modifiers, constraints
ob_cube.location = (0.0, 0.0, 0.0)
_m = ob_cube.modifiers.new('Mirror', 'MIRROR')
_m.use_clip = True
ob_cube_001.location = (0.0, -0.004123, -0.9221)
ob_cube_001.rotation_euler = (0.407, 2.56e-17, 1.48e-18)
ob_cube_001.scale = (0.2669, 0.1733, 0.1686)
ob_cylinder.location = (0.0, 0.1299, -1.223)
_m = ob_cylinder.modifiers.new('Mirror', 'MIRROR')
_m.use_clip = True
ob_cube_002.location = (0.9414, 0.5149, -1.723)
ob_cube_002.rotation_euler = (0.6386, 1.324e-16, 4.376e-17)
ob_cube_002.scale = (0.1109, 0.1317, 0.4853)
_m = ob_cube_002.modifiers.new('Mirror', 'MIRROR')
_m.mirror_object = ob_cube
ob_cylinder_001.location = (0.0, 0.1299, -1.223)
_m = ob_cylinder_001.modifiers.new('Mirror', 'MIRROR')
_m.use_clip = True
ob_cube_003.location = (0.9382, 0.4778, -2.808)
ob_cube_003.rotation_euler = (2.443, 1.428e-16, 3.921e-16)
_m = ob_cube_003.modifiers.new('Mirror', 'MIRROR')
_m.mirror_object = ob_cube
ob_cube_004.location = (0.941, 0.1992, -3.303)
ob_cube_004.scale = (0.2352, 0.2352, 0.2352)
_m = ob_cube_004.modifiers.new('Mirror', 'MIRROR')
_m.mirror_object = ob_cube

# ---- collection membership
col_collection.objects.link(ob_cube)
col_collection.objects.link(ob_cube_001)
col_collection.objects.link(ob_cylinder)
col_collection.objects.link(ob_cube_002)
col_collection.objects.link(ob_cylinder_001)
col_collection.objects.link(ob_cube_003)
col_collection.objects.link(ob_cube_004)

# ---- scene / render settings (as saved in the file)
scene.frame_start = 1; scene.frame_end = 250; scene.frame_set(1)
scene.render.engine = 'BLENDER_EEVEE_NEXT'
scene.render.bake_bias = 0.0
scene.render.bake_samples = 0
bpy.context.view_layer.update()

# ---- added for rendering (the .blend has no active camera and no usable light): camera, sun
cam_auto = bpy.data.cameras.new('AutoCamera')
cam_auto.lens = 50.0
cam_auto.sensor_width = 36.0
cam_auto.clip_end = 1000.0
ob_auto_camera = bpy.data.objects.new('AutoCamera', cam_auto)
scene.collection.objects.link(ob_auto_camera)
ob_auto_camera.location = (6.23618, -7.37606, 3.75108)
ob_auto_camera.rotation_euler = (1.09748, -7.21219e-08, 0.694738)
scene.camera = ob_auto_camera
light_auto_sun = bpy.data.lights.new('AutoSun', 'SUN')
light_auto_sun.energy = 3.0
light_auto_sun.angle = 0.0523599
ob_auto_sun = bpy.data.objects.new('AutoSun', light_auto_sun)
scene.collection.objects.link(ob_auto_sun)
ob_auto_sun.rotation_euler = (0.872665, 0.174533, 0.523599)
bpy.context.view_layer.update()
